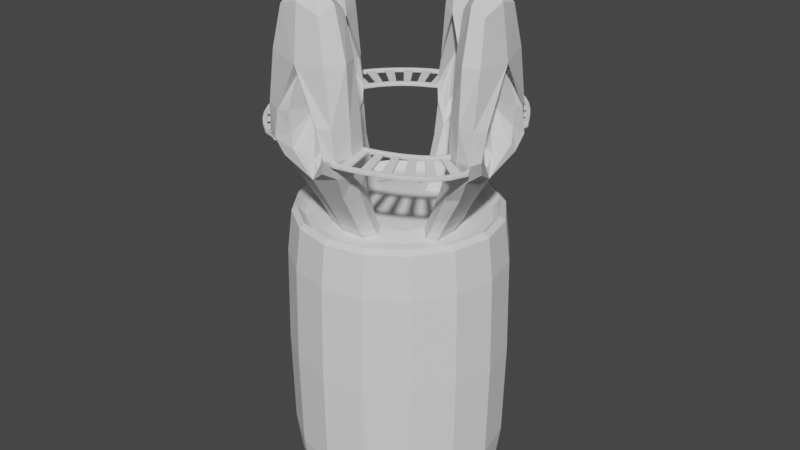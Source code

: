 # Source: portal_01.blend  (saved by Blender 2.80.74; exported with 4.5.12 LTS)
import bpy
from mathutils import Matrix  # noqa: F401  (used for matrix-valued properties, if any)

bpy.ops.wm.read_factory_settings(use_empty=True)
scene = bpy.context.scene
scene.name = 'Scene'

# ---- collections
col_collection = bpy.data.collections.new('Collection'); scene.collection.children.link(col_collection)

# ---- world
world_world = bpy.data.worlds.new('World'); scene.world = world_world
world_world.use_nodes = True; world_world.node_tree.nodes.clear()
_N = world_world.node_tree.nodes; _L = world_world.node_tree.links
n0 = _N.new('ShaderNodeOutputWorld'); n0.name = 'World Output'; n0.location = (300, 300)
n1 = _N.new('ShaderNodeBackground'); n1.name = 'Background'; n1.location = (10, 300)
n1.inputs[0].default_value = (0.05088, 0.05088, 0.05088, 1.0)
_L.new(n1.outputs[0], n0.inputs[0])
n0.is_active_output = True
world_world.color = (0.05088, 0.05088, 0.05088)
world_world.use_sun_shadow = False
world_world.sun_shadow_jitter_overblur = 0.0

# ---- meshes
me_cube_001 = bpy.data.meshes.new('Cube.001')
me_cube_001.from_pydata([(1.868, -6.966, 0.03547), (1.865, -6.966, -0.09576), (4.306, -6.058, -0.05881), (4.3, -6.059, -0.19), (1.368, -4.723, 0.04045), (1.364, -4.723, -0.09079), (3.22, -4.033, -0.03125), (3.215, -4.034, -0.1624), (3.834, -6.286, -0.03831), (3.356, -6.495, -0.01823), (2.869, -6.677, 0.001114), (2.371, -6.83, 0.01882), (2.367, -6.83, -0.1124), (2.864, -6.677, -0.1301), (3.351, -6.496, -0.1494), (3.829, -6.287, -0.1695), (1.751, -4.617, 0.02757), (2.13, -4.5, 0.01412), (2.503, -4.361, -0.0006727), (2.864, -4.202, -0.01583), (2.859, -4.203, -0.147), (2.498, -4.362, -0.1319), (2.126, -4.501, -0.1171), (1.747, -4.617, -0.1036), (1.62, -7.131, 0.09146), (1.614, -7.131, -0.1383), (4.605, -6.019, -0.02175), (4.596, -6.021, -0.2514), (1.577, -6.905, 0.09178), (1.571, -6.906, -0.138), (4.49, -5.82, -0.01871), (1.188, -4.873, 0.09465), (1.182, -4.874, -0.1351), (3.446, -4.031, -0.2209), (1.145, -4.648, 0.09497), (1.139, -4.648, -0.1348), (3.34, -3.83, 0.01175), (2.87, -4.328, 0.03424), (2.358, -4.538, 0.05518), (1.832, -4.714, 0.07476), (1.825, -4.715, -0.1549), (2.35, -4.539, -0.1745), (2.861, -4.33, -0.1954), (1.769, -4.493, 0.07568), (2.278, -4.322, 0.05671), (2.774, -4.119, 0.03643), (2.765, -4.121, -0.1932), (2.27, -4.324, -0.173), (1.761, -4.494, -0.154), (3.825, -6.418, 0.01239), (3.154, -6.694, 0.03993), (2.467, -6.923, 0.0655), (2.46, -6.924, -0.1642), (3.146, -6.695, -0.1897), (3.816, -6.42, -0.2173), (2.404, -6.702, 0.06643), (3.075, -6.478, 0.04146), (3.729, -6.209, 0.01457), (3.721, -6.211, -0.2151), (3.066, -6.48, -0.1882), (2.397, -6.703, -0.1633), (4.784, -5.775, -0.08005), (4.779, -5.776, -0.2112), (6.688, -3.654, -0.1518), (6.685, -3.653, -0.2831), (3.569, -3.824, -0.0467), (3.564, -3.825, -0.1779), (4.893, -2.631, -0.09471), (4.89, -2.63, -0.226), (6.449, -4.187, -0.1459), (6.071, -4.783, -0.1332), (5.66, -5.152, -0.1177), (5.231, -5.486, -0.09974), (5.226, -5.487, -0.2309), (5.655, -5.152, -0.2489), (6.067, -4.783, -0.2645), (6.445, -4.187, -0.2771), (3.892, -3.619, -0.06091), (4.186, -3.389, -0.0732), (4.456, -3.148, -0.08344), (4.701, -2.897, -0.09165), (4.697, -2.896, -0.2229), (4.452, -3.149, -0.2147), (4.181, -3.39, -0.2044), (3.887, -3.62, -0.1921), (6.847, -3.393, -0.1069), (6.842, -3.391, -0.3366), (4.481, -5.822, -0.2483), (6.627, -3.328, -0.1011), (6.621, -3.326, -0.3309), (3.455, -4.029, 0.008702), (5.088, -2.55, -0.04943), (5.083, -2.546, -0.2792), (3.331, -3.832, -0.2179), (4.889, -2.434, -0.04369), (4.884, -2.431, -0.2734), (4.759, -3.003, -0.04402), (4.413, -3.361, -0.0326), (3.998, -3.682, -0.01517), (3.99, -3.684, -0.2448), (4.405, -3.362, -0.2623), (4.752, -3.002, -0.2737), (3.863, -3.497, -0.01121), (4.259, -3.191, -0.0279), (4.584, -2.853, -0.03864), (4.578, -2.852, -0.2684), (4.251, -3.191, -0.2576), (3.854, -3.498, -0.2409), (6.476, -4.306, -0.09778), (5.952, -5.068, -0.0796), (5.355, -5.537, -0.05474), (5.346, -5.538, -0.2844), (5.944, -5.069, -0.3093), (6.47, -4.307, -0.3275), (5.219, -5.351, -0.05078), (5.798, -4.897, -0.0749), (6.272, -4.202, -0.0924), (6.265, -4.203, -0.3221), (5.79, -4.898, -0.3046), (5.211, -5.353, -0.2804), (5.852, 2.814, 0.2651), (5.854, 2.818, 0.1339), (4.489, 4.918, 0.2381), (4.495, 4.917, 0.107), (3.839, 1.707, 0.1888), (3.842, 1.711, 0.05759), (2.711, 3.463, 0.1683), (2.717, 3.462, 0.0372), (4.802, 4.501, 0.2532), (5.094, 4.082, 0.2642), (5.363, 3.658, 0.2703), (5.612, 3.236, 0.2692), (5.615, 3.239, 0.138), (5.367, 3.66, 0.139), (5.099, 4.082, 0.133), (4.807, 4.501, 0.122), (3.624, 2.085, 0.1923), (3.406, 2.456, 0.1934), (3.182, 2.809, 0.1883), (2.949, 3.143, 0.1797), (2.954, 3.143, 0.0485), (3.187, 2.81, 0.05713), (3.411, 2.458, 0.06223), (3.627, 2.088, 0.06109), (6.069, 2.647, 0.3105), (6.073, 2.656, 0.08086), (5.867, 2.538, 0.3029), (5.871, 2.547, 0.07325), (4.216, 5.055, 0.2738), (4.227, 5.053, 0.04422), (4.05, 1.552, 0.2344), (4.054, 1.561, 0.004776), (2.674, 3.688, -0.01596), (3.848, 1.443, 0.2268), (3.852, 1.452, -0.002832), (3.07, 3.171, 0.2341), (3.389, 2.694, 0.2439), (3.695, 2.189, 0.2459), (3.701, 2.194, 0.01616), (3.397, 2.696, 0.0142), (3.079, 3.171, 0.004409), (3.497, 2.073, 0.2382), (3.196, 2.57, 0.2362), (2.884, 3.036, 0.2267), (2.893, 3.036, -0.00298), (3.203, 2.572, 0.006557), (3.503, 2.078, 0.008465), (4.932, 4.516, 0.3079), (5.324, 3.931, 0.3203), (5.68, 3.345, 0.3228), (5.686, 3.35, 0.09311), (5.332, 3.934, 0.09064), (4.941, 4.516, 0.07829), (5.481, 3.23, 0.3151), (5.131, 3.808, 0.3127), (4.745, 4.382, 0.3005), (4.755, 4.382, 0.0709), (5.138, 3.81, 0.083), (5.487, 3.235, 0.08541), (4.11, 5.339, 0.2165), (4.116, 5.338, 0.08539), (1.756, 6.889, 0.09968), (1.76, 6.889, -0.03154), (2.445, 3.756, 0.1531), (2.451, 3.755, 0.02198), (1.035, 4.707, 0.08276), (1.039, 4.707, -0.04846), (2.3, 6.681, 0.1195), (2.813, 6.405, 0.1436), (3.286, 6.083, 0.1686), (3.728, 5.728, 0.1941), (3.734, 5.727, 0.06293), (3.292, 6.082, 0.03749), (2.819, 6.404, 0.01241), (2.305, 6.68, -0.01171), (2.188, 4.023, 0.1381), (1.914, 4.239, 0.1224), (1.634, 4.433, 0.1076), (1.343, 4.592, 0.09369), (1.348, 4.591, -0.0375), (1.64, 4.432, -0.02359), (1.92, 4.238, -0.008761), (2.194, 4.022, 0.007005), (4.389, 5.206, 0.2805), (4.399, 5.204, 0.0509), (1.491, 7.091, 0.1405), (1.497, 7.09, -0.08921), (1.432, 6.869, 0.1392), (1.438, 6.868, -0.09052), (2.663, 3.69, 0.2136), (0.8981, 4.87, 0.1274), (0.9041, 4.87, -0.1023), (2.491, 3.538, 0.2069), (2.501, 3.536, -0.02264), (0.8388, 4.648, 0.1261), (0.8448, 4.648, -0.1036), (1.426, 4.675, 0.146), (1.841, 4.446, 0.1658), (2.227, 4.136, 0.1881), (2.238, 4.134, -0.04145), (1.852, 4.444, -0.06378), (1.435, 4.674, -0.08361), (2.075, 3.964, 0.1826), (1.713, 4.256, 0.1617), (1.328, 4.468, 0.1433), (1.337, 4.466, -0.08631), (1.724, 4.254, -0.06791), (2.086, 3.961, -0.04692), (2.412, 6.751, 0.173), (3.124, 6.353, 0.2072), (3.746, 5.86, 0.2428), (3.757, 5.857, 0.01328), (3.135, 6.351, -0.02239), (2.421, 6.75, -0.05661), (3.594, 5.688, 0.2374), (2.996, 6.162, 0.203), (2.313, 6.544, 0.1703), (2.322, 6.542, -0.05931), (3.006, 6.16, -0.02653), (3.605, 5.685, 0.007805), (-2.145, 6.842, 0.06712), (-2.145, 6.843, -0.06416), (-4.535, 5.557, 0.06694), (-4.535, 5.557, -0.06434), (-1.459, 4.649, 0.06416), (-1.459, 4.649, -0.06712), (-3.081, 3.777, 0.06434), (-3.081, 3.777, -0.06694), (-4.102, 5.888, 0.06697), (-3.642, 6.183, 0.06701), (-3.16, 6.439, 0.06705), (-2.663, 6.669, 0.06709), (-2.664, 6.669, -0.0642), (-3.16, 6.439, -0.06423), (-3.642, 6.183, -0.06427), (-4.102, 5.888, -0.06431), (-1.811, 4.535, 0.0642), (-2.147, 4.376, 0.06423), (-2.474, 4.203, 0.06427), (-2.787, 4.003, 0.06431), (-2.787, 4.003, -0.06697), (-2.474, 4.203, -0.06701), (-2.147, 4.376, -0.06705), (-1.811, 4.535, -0.06709), (-1.901, 7.039, 0.1166), (-1.901, 7.039, -0.1133), (-4.83, 5.458, 0.1163), (-4.831, 5.458, -0.1135), (-1.841, 6.817, 0.1163), (-1.841, 6.817, -0.1136), (-4.678, 5.286, 0.1161), (-4.678, 5.286, -0.1138), (-1.146, 4.991, 0.1136), (-1.146, 4.992, -0.1163), (-3.307, 3.737, 0.1138), (-1.086, 4.769, 0.1133), (-1.087, 4.77, -0.1166), (-3.155, 3.565, 0.1135), (-2.813, 4.122, 0.1137), (-2.37, 4.4, 0.1137), (-1.897, 4.621, 0.1136), (-1.897, 4.621, -0.1162), (-2.37, 4.4, -0.1162), (-2.813, 4.123, -0.1161), (-1.809, 4.408, 0.1133), (-2.261, 4.198, 0.1134), (-2.683, 3.933, 0.1134), (-2.683, 3.933, -0.1164), (-2.261, 4.198, -0.1164), (-1.809, 4.408, -0.1165), (-4.109, 6.02, 0.1164), (-3.461, 6.423, 0.1164), (-2.769, 6.747, 0.1165), (-2.769, 6.747, -0.1133), (-3.461, 6.423, -0.1134), (-4.109, 6.02, -0.1134), (-2.682, 6.534, 0.1162), (-3.352, 6.22, 0.1162), (-3.98, 5.83, 0.1161), (-3.98, 5.83, -0.1137), (-3.352, 6.221, -0.1137), (-2.682, 6.534, -0.1136), (-4.972, 5.185, 0.0669), (-4.972, 5.185, -0.06438), (-6.542, 2.967, 0.06671), (-6.542, 2.967, -0.06457), (-3.381, 3.527, 0.06438), (-3.381, 3.527, -0.0669), (-4.449, 2.017, 0.06457), (-4.449, 2.017, -0.06671), (-6.292, 3.454, 0.06675), (-6.011, 3.922, 0.06679), (-5.698, 4.37, 0.06682), (-5.344, 4.785, 0.06686), (-5.344, 4.785, -0.06442), (-5.698, 4.37, -0.06446), (-6.011, 3.922, -0.06449), (-6.292, 3.454, -0.06453), (-3.632, 3.251, 0.06442), (-3.875, 2.971, 0.06446), (-4.087, 2.665, 0.06449), (-4.278, 2.347, 0.06453), (-4.278, 2.347, -0.06675), (-4.087, 2.665, -0.06679), (-3.875, 2.971, -0.06682), (-3.632, 3.252, -0.06686), (-6.761, 2.747, 0.1161), (-6.761, 2.747, -0.1138), (-6.548, 2.66, 0.1159), (-6.548, 2.66, -0.114), (-3.307, 3.737, -0.1161), (-4.632, 1.882, 0.114), (-4.632, 1.882, -0.1159), (-3.155, 3.565, -0.1163), (-4.419, 1.795, 0.1138), (-4.419, 1.795, -0.1161), (-4.357, 2.445, 0.1139), (-4.074, 2.884, 0.1139), (-3.75, 3.293, 0.1138), (-3.75, 3.293, -0.116), (-4.074, 2.884, -0.116), (-4.358, 2.445, -0.1159), (-3.577, 3.141, 0.1136), (-3.886, 2.751, 0.1136), (-4.157, 2.332, 0.1137), (-4.157, 2.333, -0.1161), (-3.886, 2.751, -0.1162), (-3.577, 3.141, -0.1163), (-6.361, 3.571, 0.1161), (-5.949, 4.213, 0.1162), (-5.476, 4.81, 0.1163), (-5.476, 4.811, -0.1136), (-5.949, 4.213, -0.1136), (-6.361, 3.571, -0.1137), (-5.303, 4.659, 0.116), (-5.761, 4.08, 0.116), (-6.16, 3.459, 0.1159), (-6.161, 3.459, -0.1139), (-5.761, 4.08, -0.1139), (-5.303, 4.659, -0.1138), (-7.137, -0.8201, 0.06646), (-7.138, -0.8201, -0.06482), (-6.318, -3.413, 0.06628), (-6.318, -3.413, -0.065), (-4.854, -0.5605, 0.06482), (-4.854, -0.5605, -0.06646), (-4.296, -2.32, 0.065), (-4.296, -2.32, -0.06628), (-6.556, -2.92, 0.06632), (-6.758, -2.413, 0.06635), (-6.928, -1.892, 0.06639), (-7.044, -1.359, 0.06643), (-7.044, -1.359, -0.06486), (-6.928, -1.893, -0.06489), (-6.758, -2.413, -0.06493), (-6.556, -2.92, -0.06496), (-4.787, -0.9257, 0.06486), (-4.71, -1.289, 0.06489), (-4.594, -1.641, 0.06493), (-4.457, -1.985, 0.06496), (-4.457, -1.985, -0.06632), (-4.594, -1.641, -0.06635), (-4.71, -1.289, -0.06639), (-4.787, -0.9257, -0.06643), (-7.153, -0.7355, 0.1158), (-7.153, -0.7355, -0.114), (-6.276, -3.721, 0.1156), (-6.276, -3.721, -0.1142), (-6.924, -0.7185, 0.1157), (-6.924, -0.7185, -0.1142), (-6.078, -3.604, -0.1144), (-4.861, -0.5662, 0.1142), (-4.861, -0.5662, -0.1157), (-4.299, -2.548, 0.1144), (-4.3, -2.548, -0.1155), (-4.632, -0.5493, 0.114), (-4.632, -0.5493, -0.1158), (-4.102, -2.431, -0.1156), (-4.583, -1.989, 0.1143), (-4.761, -1.499, 0.1143), (-4.891, -0.9941, 0.1142), (-4.891, -0.9941, -0.1156), (-4.761, -1.499, -0.1156), (-4.583, -1.989, -0.1155), (-4.666, -0.9486, 0.1141), (-4.541, -1.43, 0.1141), (-4.372, -1.897, 0.1142), (-4.372, -1.897, -0.1157), (-4.542, -1.43, -0.1157), (-4.666, -0.9487, -0.1158), (-6.691, -2.904, 0.1157), (-6.953, -2.187, 0.1157), (-7.144, -1.448, 0.1158), (-7.144, -1.449, -0.1141), (-6.954, -2.187, -0.1141), (-6.691, -2.904, -0.1142), (-6.918, -1.403, 0.1156), (-6.734, -2.118, 0.1156), (-6.48, -2.813, 0.1155), (-6.48, -2.813, -0.1143), (-6.734, -2.119, -0.1143), (-6.919, -1.403, -0.1142), (-6.02, -3.903, 0.06624), (-6.02, -3.903, -0.06504), (-4.144, -5.863, 0.06606), (-4.144, -5.863, -0.06522), (-4.093, -2.652, 0.06504), (-4.093, -2.652, -0.06624), (-2.816, -3.987, 0.06522), (-2.816, -3.987, -0.06606), (-4.578, -5.532, 0.06609), (-4.986, -5.169, 0.06613), (-5.36, -4.771, 0.06617), (-5.716, -4.357, 0.06621), (-5.716, -4.357, -0.06508), (-5.36, -4.771, -0.06511), (-4.986, -5.169, -0.06515), (-4.578, -5.532, -0.06519), (-3.888, -2.962, 0.06508), (-3.644, -3.243, 0.06511), (-3.39, -3.515, 0.06515), (-3.112, -3.762, 0.06519), (-3.112, -3.762, -0.06609), (-3.39, -3.515, -0.06613), (-3.644, -3.243, -0.06617), (-3.888, -2.962, -0.06621), (-3.968, -6.12, 0.1153), (-3.968, -6.12, -0.1145), (-6.078, -3.604, 0.1155), (-3.843, -5.927, 0.1153), (-3.843, -5.927, -0.1146), (-2.717, -4.193, 0.1146), (-2.717, -4.193, -0.1153), (-4.102, -2.43, 0.1142), (-2.592, -4.0, 0.1145), (-2.592, -4.0, -0.1153), (-3.221, -3.819, 0.1145), (-3.606, -3.464, 0.1145), (-3.948, -3.068, 0.1144), (-3.948, -3.068, -0.1154), (-3.606, -3.465, -0.1154), (-3.221, -3.819, -0.1153), (-3.767, -2.927, 0.1143), (-3.44, -3.305, 0.1144), (-3.072, -3.643, 0.1144), (-3.072, -3.643, -0.1154), (-3.44, -3.305, -0.1155), (-3.767, -2.927, -0.1155), (-4.703, -5.575, 0.1154), (-5.263, -5.057, 0.1155), (-5.762, -4.479, 0.1155), (-5.762, -4.479, -0.1143), (-5.263, -5.057, -0.1144), (-4.703, -5.575, -0.1144), (-5.581, -4.338, 0.1154), (-5.097, -4.898, 0.1154), (-4.555, -5.399, 0.1153), (-4.555, -5.399, -0.1145), (-5.097, -4.898, -0.1145), (-5.581, -4.338, -0.1144), (-2.757, -6.453, -0.1145), (-2.758, -6.453, 0.1153), (-2.978, -6.388, 0.1153), (-2.978, -6.388, -0.1146), (1.212, -7.097, 0.09822), (1.211, -7.092, -0.1315), (1.436, -7.043, -0.1312), (1.437, -7.048, 0.09854), (6.438, -2.704, -0.3027), (6.442, -2.705, -0.1254), (6.272, -2.689, -0.121), (6.267, -2.688, -0.2983), (5.224, -2.378, -0.2584), (5.228, -2.38, -0.08112), (5.067, -2.324, -0.07669), (5.063, -2.323, -0.254), (6.004, 2.159, 0.2968), (6.014, 2.162, 0.06714), (5.805, 2.258, 0.05953), (5.796, 2.256, 0.2891), (1.226, 6.931, -0.09462), (1.221, 6.928, 0.1351), (1.295, 6.71, 0.1338), (1.3, 6.714, -0.09593), (-1.646, 6.96, 0.1166), (-1.646, 6.96, -0.1133), (-1.724, 6.744, -0.1136), (-1.724, 6.744, 0.1163)], [], [(8, 15, 3, 2), (2, 3, 7, 6), (16, 23, 5, 4), (4, 5, 1, 0), (11, 16, 4, 0), (23, 12, 1, 5), (7, 3, 15, 20), (21, 14, 13, 22), (2, 6, 19, 8), (9, 18, 17, 10), (6, 7, 20, 19), (12, 23, 16, 11), (18, 21, 22, 17), (13, 10, 17, 22), (0, 1, 12, 11), (14, 21, 18, 9), (10, 13, 14, 9), (15, 8, 19, 20), (49, 54, 27, 26), (26, 27, 87, 30), (55, 60, 29, 28), (29, 25, 485, 486), (51, 55, 28, 24), (60, 52, 25, 29), (37, 42, 33, 90), (90, 33, 93, 36), (43, 48, 35, 34), (34, 35, 32, 31), (39, 43, 34, 31), (48, 40, 32, 35), (93, 33, 42, 46), (46, 42, 41, 47), (47, 41, 40, 48), (90, 36, 45, 37), (37, 45, 44, 38), (38, 44, 43, 39), (36, 93, 46, 45), (45, 46, 47, 44), (44, 47, 48, 43), (31, 32, 40, 39), (39, 40, 41, 38), (38, 41, 42, 37), (87, 27, 54, 58), (58, 54, 53, 59), (59, 53, 52, 60), (26, 30, 57, 49), (49, 57, 56, 50), (50, 56, 55, 51), (30, 87, 58, 57), (57, 58, 59, 56), (56, 59, 60, 55), (24, 25, 52, 51), (51, 52, 53, 50), (50, 53, 54, 49), (69, 76, 64, 63), (63, 64, 68, 67), (77, 84, 66, 65), (65, 66, 62, 61), (72, 77, 65, 61), (84, 73, 62, 66), (68, 64, 76, 81), (82, 75, 74, 83), (63, 67, 80, 69), (70, 79, 78, 71), (67, 68, 81, 80), (73, 84, 77, 72), (79, 82, 83, 78), (74, 71, 78, 83), (61, 62, 73, 72), (75, 82, 79, 70), (71, 74, 75, 70), (76, 69, 80, 81), (108, 113, 86, 85), (89, 88, 490, 491), (114, 119, 87, 30), (110, 114, 30, 26), (119, 111, 27, 87), (96, 101, 92, 91), (92, 95, 495, 492), (102, 107, 93, 36), (98, 102, 36, 90), (107, 99, 33, 93), (95, 92, 101, 105), (105, 101, 100, 106), (106, 100, 99, 107), (91, 94, 104, 96), (96, 104, 103, 97), (97, 103, 102, 98), (94, 95, 105, 104), (104, 105, 106, 103), (103, 106, 107, 102), (90, 33, 99, 98), (98, 99, 100, 97), (97, 100, 101, 96), (89, 86, 113, 117), (117, 113, 112, 118), (118, 112, 111, 119), (85, 88, 116, 108), (108, 116, 115, 109), (109, 115, 114, 110), (88, 89, 117, 116), (116, 117, 118, 115), (115, 118, 119, 114), (26, 27, 111, 110), (110, 111, 112, 109), (109, 112, 113, 108), (128, 135, 123, 122), (122, 123, 127, 126), (136, 143, 125, 124), (124, 125, 121, 120), (131, 136, 124, 120), (143, 132, 121, 125), (127, 123, 135, 140), (141, 134, 133, 142), (122, 126, 139, 128), (129, 138, 137, 130), (126, 127, 140, 139), (132, 143, 136, 131), (138, 141, 142, 137), (133, 130, 137, 142), (120, 121, 132, 131), (134, 141, 138, 129), (130, 133, 134, 129), (135, 128, 139, 140), (167, 172, 204, 203), (203, 204, 149, 148), (173, 178, 147, 146), (147, 145, 497, 498), (169, 173, 146, 144), (178, 170, 145, 147), (155, 160, 152, 209), (209, 152, 213, 212), (161, 166, 154, 153), (153, 154, 151, 150), (157, 161, 153, 150), (166, 158, 151, 154), (213, 152, 160, 164), (164, 160, 159, 165), (165, 159, 158, 166), (209, 212, 163, 155), (155, 163, 162, 156), (156, 162, 161, 157), (212, 213, 164, 163), (163, 164, 165, 162), (162, 165, 166, 161), (150, 151, 158, 157), (157, 158, 159, 156), (156, 159, 160, 155), (149, 204, 172, 176), (176, 172, 171, 177), (177, 171, 170, 178), (203, 148, 175, 167), (167, 175, 174, 168), (168, 174, 173, 169), (148, 149, 176, 175), (175, 176, 177, 174), (174, 177, 178, 173), (144, 145, 170, 169), (169, 170, 171, 168), (168, 171, 172, 167), (187, 194, 182, 181), (181, 182, 186, 185), (195, 202, 184, 183), (183, 184, 180, 179), (190, 195, 183, 179), (202, 191, 180, 184), (186, 182, 194, 199), (200, 193, 192, 201), (181, 185, 198, 187), (188, 197, 196, 189), (185, 186, 199, 198), (191, 202, 195, 190), (197, 200, 201, 196), (192, 189, 196, 201), (179, 180, 191, 190), (193, 200, 197, 188), (189, 192, 193, 188), (194, 187, 198, 199), (228, 233, 206, 205), (206, 208, 503, 500), (234, 239, 149, 148), (230, 234, 148, 203), (239, 231, 204, 149), (216, 221, 211, 210), (210, 211, 215, 214), (222, 227, 213, 212), (218, 222, 212, 209), (227, 219, 152, 213), (215, 211, 221, 225), (225, 221, 220, 226), (226, 220, 219, 227), (210, 214, 224, 216), (216, 224, 223, 217), (217, 223, 222, 218), (214, 215, 225, 224), (224, 225, 226, 223), (223, 226, 227, 222), (209, 152, 219, 218), (218, 219, 220, 217), (217, 220, 221, 216), (208, 206, 233, 237), (237, 233, 232, 238), (238, 232, 231, 239), (205, 207, 236, 228), (228, 236, 235, 229), (229, 235, 234, 230), (207, 208, 237, 236), (236, 237, 238, 235), (235, 238, 239, 234), (203, 204, 231, 230), (230, 231, 232, 229), (229, 232, 233, 228), (248, 255, 243, 242), (242, 243, 247, 246), (256, 263, 245, 244), (244, 245, 241, 240), (251, 256, 244, 240), (263, 252, 241, 245), (247, 243, 255, 260), (261, 254, 253, 262), (242, 246, 259, 248), (249, 258, 257, 250), (246, 247, 260, 259), (252, 263, 256, 251), (258, 261, 262, 257), (253, 250, 257, 262), (240, 241, 252, 251), (254, 261, 258, 249), (250, 253, 254, 249), (255, 248, 259, 260), (290, 295, 267, 266), (266, 267, 271, 270), (296, 301, 269, 268), (269, 265, 505, 506), (292, 296, 268, 264), (301, 293, 265, 269), (278, 283, 330, 274), (274, 330, 333, 277), (284, 289, 276, 275), (275, 276, 273, 272), (280, 284, 275, 272), (289, 281, 273, 276), (333, 330, 283, 287), (287, 283, 282, 288), (288, 282, 281, 289), (274, 277, 286, 278), (278, 286, 285, 279), (279, 285, 284, 280), (277, 333, 287, 286), (286, 287, 288, 285), (285, 288, 289, 284), (272, 273, 281, 280), (280, 281, 282, 279), (279, 282, 283, 278), (271, 267, 295, 299), (299, 295, 294, 300), (300, 294, 293, 301), (266, 270, 298, 290), (290, 298, 297, 291), (291, 297, 296, 292), (270, 271, 299, 298), (298, 299, 300, 297), (297, 300, 301, 296), (264, 265, 293, 292), (292, 293, 294, 291), (291, 294, 295, 290), (310, 317, 305, 304), (304, 305, 309, 308), (318, 325, 307, 306), (306, 307, 303, 302), (313, 318, 306, 302), (325, 314, 303, 307), (309, 305, 317, 322), (323, 316, 315, 324), (304, 308, 321, 310), (311, 320, 319, 312), (308, 309, 322, 321), (314, 325, 318, 313), (320, 323, 324, 319), (315, 312, 319, 324), (302, 303, 314, 313), (316, 323, 320, 311), (312, 315, 316, 311), (317, 310, 321, 322), (348, 353, 327, 326), (326, 327, 329, 328), (354, 359, 271, 270), (350, 354, 270, 266), (359, 351, 267, 271), (336, 341, 332, 331), (331, 332, 335, 334), (342, 347, 333, 277), (338, 342, 277, 274), (347, 339, 330, 333), (335, 332, 341, 345), (345, 341, 340, 346), (346, 340, 339, 347), (331, 334, 344, 336), (336, 344, 343, 337), (337, 343, 342, 338), (334, 335, 345, 344), (344, 345, 346, 343), (343, 346, 347, 342), (274, 330, 339, 338), (338, 339, 340, 337), (337, 340, 341, 336), (329, 327, 353, 357), (357, 353, 352, 358), (358, 352, 351, 359), (326, 328, 356, 348), (348, 356, 355, 349), (349, 355, 354, 350), (328, 329, 357, 356), (356, 357, 358, 355), (355, 358, 359, 354), (266, 267, 351, 350), (350, 351, 352, 349), (349, 352, 353, 348), (368, 375, 363, 362), (362, 363, 367, 366), (376, 383, 365, 364), (364, 365, 361, 360), (371, 376, 364, 360), (383, 372, 361, 365), (367, 363, 375, 380), (381, 374, 373, 382), (362, 366, 379, 368), (369, 378, 377, 370), (366, 367, 380, 379), (372, 383, 376, 371), (378, 381, 382, 377), (373, 370, 377, 382), (360, 361, 372, 371), (374, 381, 378, 369), (370, 373, 374, 369), (375, 368, 379, 380), (410, 415, 387, 386), (386, 387, 390, 448), (416, 421, 389, 388), (388, 389, 385, 384), (412, 416, 388, 384), (421, 413, 385, 389), (398, 403, 394, 393), (393, 394, 397, 453), (404, 409, 396, 395), (395, 396, 392, 391), (400, 404, 395, 391), (409, 401, 392, 396), (397, 394, 403, 407), (407, 403, 402, 408), (408, 402, 401, 409), (393, 453, 406, 398), (398, 406, 405, 399), (399, 405, 404, 400), (453, 397, 407, 406), (406, 407, 408, 405), (405, 408, 409, 404), (391, 392, 401, 400), (400, 401, 402, 399), (399, 402, 403, 398), (390, 387, 415, 419), (419, 415, 414, 420), (420, 414, 413, 421), (386, 448, 418, 410), (410, 418, 417, 411), (411, 417, 416, 412), (448, 390, 419, 418), (418, 419, 420, 417), (417, 420, 421, 416), (384, 385, 413, 412), (412, 413, 414, 411), (411, 414, 415, 410), (430, 437, 425, 424), (424, 425, 429, 428), (438, 445, 427, 426), (426, 427, 423, 422), (433, 438, 426, 422), (445, 434, 423, 427), (429, 425, 437, 442), (443, 436, 435, 444), (424, 428, 441, 430), (431, 440, 439, 432), (428, 429, 442, 441), (434, 445, 438, 433), (440, 443, 444, 439), (435, 432, 439, 444), (422, 423, 434, 433), (436, 443, 440, 431), (432, 435, 436, 431), (437, 430, 441, 442), (468, 473, 447, 446), (447, 450, 483, 480), (474, 479, 390, 448), (470, 474, 448, 386), (479, 471, 387, 390), (456, 461, 452, 451), (451, 452, 455, 454), (462, 467, 397, 453), (458, 462, 453, 393), (467, 459, 394, 397), (455, 452, 461, 465), (465, 461, 460, 466), (466, 460, 459, 467), (451, 454, 464, 456), (456, 464, 463, 457), (457, 463, 462, 458), (454, 455, 465, 464), (464, 465, 466, 463), (463, 466, 467, 462), (393, 394, 459, 458), (458, 459, 460, 457), (457, 460, 461, 456), (450, 447, 473, 477), (477, 473, 472, 478), (478, 472, 471, 479), (446, 449, 476, 468), (468, 476, 475, 469), (469, 475, 474, 470), (449, 450, 477, 476), (476, 477, 478, 475), (475, 478, 479, 474), (386, 387, 471, 470), (470, 471, 472, 469), (469, 472, 473, 468), (481, 480, 483, 482), (446, 447, 480, 481), (450, 449, 482, 483), (449, 446, 481, 482), (487, 486, 485, 484), (28, 29, 486, 487), (25, 24, 484, 485), (24, 28, 487, 484), (489, 488, 491, 490), (493, 492, 495, 494), (91, 92, 492, 493), (88, 85, 489, 490), (95, 94, 494, 495), (94, 91, 493, 494), (86, 89, 491, 488), (85, 86, 488, 489), (499, 498, 497, 496), (146, 147, 498, 499), (145, 144, 496, 497), (144, 146, 499, 496), (501, 500, 503, 502), (205, 206, 500, 501), (208, 207, 502, 503), (207, 205, 501, 502), (507, 506, 505, 504), (268, 269, 506, 507), (265, 264, 504, 505), (264, 268, 507, 504)])
_uv = me_cube_001.uv_layers.new(name='UVMap')
_uv.uv.foreach_set('vector', [0.7301, 0.2589, 0.7203, 0.2588, 0.7203, 0.2207, 0.7301, 0.2208, 0.5356, 0.8236, 0.5455, 0.8237, 0.5455, 0.9925, 0.5356, 0.9924, 0.08805, 0.8741, 0.07819, 0.8742, 0.07819, 0.8466, 0.08805, 0.8465, 0.293, 0.981, 0.2832, 0.9812, 0.2832, 0.8363, 0.293, 0.8361, 0.6567, 0.8134, 0.6583, 0.6417, 0.6881, 0.6419, 0.6959, 0.8134, 0.6508, 0.6417, 0.6523, 0.8134, 0.6132, 0.8134, 0.621, 0.6419, 0.5581, 0.6419, 0.5653, 0.8134, 0.526, 0.8134, 0.5285, 0.6417, 0.3816, 0.6477, 0.3858, 0.8194, 0.3467, 0.8194, 0.3518, 0.6477, 0.7003, 0.8134, 0.7075, 0.6418, 0.7371, 0.6417, 0.7396, 0.8134, 0.7872, 0.6314, 0.7913, 0.4597, 0.8212, 0.4597, 0.8263, 0.6314, 0.8039, 0.186, 0.8138, 0.186, 0.8138, 0.2149, 0.8039, 0.2149, 0.07277, 0.4872, 0.07277, 0.6451, 0.06291, 0.645, 0.06291, 0.487, 0.8592, 0.4125, 0.8494, 0.4125, 0.8494, 0.3841, 0.8592, 0.384, 0.34, 0.9897, 0.3302, 0.9899, 0.3302, 0.836, 0.34, 0.8358, 0.7654, 0.1734, 0.7752, 0.1735, 0.7752, 0.2091, 0.7654, 0.209, 0.05419, 0.824, 0.05419, 0.9882, 0.04433, 0.9881, 0.04433, 0.8239, 0.7543, 0.2103, 0.7444, 0.2103, 0.7444, 0.1734, 0.7543, 0.1734, 0.06524, 0.8239, 0.0751, 0.8238, 0.0751, 0.9851, 0.06524, 0.9852, 0.9511, 0.6231, 0.9684, 0.6231, 0.9686, 0.6873, 0.9513, 0.6872, 0.7398, 0.201, 0.7398, 0.2181, 0.7227, 0.2182, 0.7227, 0.2011, 0.8751, 0.6263, 0.8923, 0.6262, 0.8925, 0.6845, 0.8752, 0.6847, 0.1507, 0.338, 0.1337, 0.3352, 0.147, 0.308, 0.1446, 0.325, 0.3968, 0.46, 0.414, 0.4587, 0.4214, 0.5219, 0.4044, 0.5248, 0.1433, 0.4011, 0.1261, 0.3998, 0.1337, 0.3352, 0.1507, 0.338, 0.9059, 0.1286, 0.9232, 0.1286, 0.9233, 0.1767, 0.906, 0.1767, 0.7046, 0.2182, 0.7046, 0.2011, 0.7217, 0.201, 0.7217, 0.2181, 0.9427, 0.1286, 0.96, 0.1285, 0.9602, 0.1725, 0.943, 0.1727, 0.03993, 0.8834, 0.03993, 0.9005, 0.02564, 0.9003, 0.02564, 0.8831, 0.4243, 0.8554, 0.4415, 0.8541, 0.447, 0.9018, 0.4299, 0.9047, 0.467, 0.7743, 0.4498, 0.773, 0.4555, 0.7239, 0.4725, 0.7268, 0.4725, 0.9015, 0.4555, 0.9044, 0.4498, 0.8556, 0.467, 0.8544, 0.467, 0.8544, 0.4498, 0.8556, 0.4484, 0.8144, 0.4657, 0.8144, 0.4657, 0.8144, 0.4484, 0.8144, 0.4498, 0.773, 0.467, 0.7743, 0.43, 0.7239, 0.447, 0.7268, 0.4415, 0.7739, 0.4243, 0.7727, 0.4243, 0.7727, 0.4415, 0.7739, 0.4402, 0.8139, 0.4229, 0.814, 0.4229, 0.814, 0.4402, 0.8139, 0.4415, 0.8541, 0.4243, 0.8554, 0.943, 0.005041, 0.9602, 0.005031, 0.9601, 0.05178, 0.9428, 0.0518, 0.9428, 0.0518, 0.9601, 0.05178, 0.96, 0.09046, 0.9428, 0.09052, 0.9428, 0.09052, 0.96, 0.09046, 0.96, 0.1285, 0.9427, 0.1286, 0.906, 0.005147, 0.9233, 0.005416, 0.9231, 0.05026, 0.9058, 0.05012, 0.9058, 0.05012, 0.9231, 0.05026, 0.9231, 0.08906, 0.9058, 0.08898, 0.9058, 0.08898, 0.9231, 0.08906, 0.9232, 0.1286, 0.9059, 0.1286, 0.1507, 0.57, 0.1337, 0.5729, 0.126, 0.5078, 0.1432, 0.5066, 0.1432, 0.5066, 0.126, 0.5078, 0.1242, 0.4538, 0.1415, 0.4538, 0.1415, 0.4538, 0.1242, 0.4538, 0.1261, 0.3998, 0.1433, 0.4011, 0.4044, 0.2867, 0.4214, 0.2896, 0.4139, 0.353, 0.3967, 0.3518, 0.3967, 0.3518, 0.4139, 0.353, 0.4122, 0.4059, 0.3949, 0.4059, 0.3949, 0.4059, 0.4122, 0.4059, 0.414, 0.4587, 0.3968, 0.46, 0.8758, 0.4622, 0.893, 0.4622, 0.8927, 0.5251, 0.8754, 0.5251, 0.8754, 0.5251, 0.8927, 0.5251, 0.8925, 0.5762, 0.8752, 0.5762, 0.8752, 0.5762, 0.8925, 0.5762, 0.8923, 0.6262, 0.8751, 0.6263, 0.9513, 0.4613, 0.9686, 0.4616, 0.9683, 0.5206, 0.951, 0.5204, 0.951, 0.5204, 0.9683, 0.5206, 0.9683, 0.5712, 0.951, 0.5711, 0.951, 0.5711, 0.9683, 0.5712, 0.9684, 0.6231, 0.9511, 0.6231, 0.6778, 0.2597, 0.668, 0.2598, 0.668, 0.2208, 0.6778, 0.2208, 0.0002971, 0.8368, 0.01016, 0.8367, 0.01016, 0.9804, 0.0002959, 0.9805, 0.8144, 0.186, 0.8243, 0.186, 0.8243, 0.2146, 0.8144, 0.2146, 0.6971, 0.9908, 0.6872, 0.9909, 0.6872, 0.8237, 0.6971, 0.8236, 0.5697, 0.8133, 0.5781, 0.6419, 0.6069, 0.6417, 0.6097, 0.8133, 0.7754, 0.6419, 0.7838, 0.8133, 0.7437, 0.8133, 0.7466, 0.6417, 0.7621, 0.4401, 0.7438, 0.2868, 0.7868, 0.2775, 0.7868, 0.4398, 0.03448, 0.3056, 0.04279, 0.4771, 0.001246, 0.4771, 0.007254, 0.3055, 0.7454, 0.1581, 0.7637, 0.004876, 0.7883, 0.005121, 0.7883, 0.1674, 0.2049, 0.529, 0.2132, 0.3576, 0.2404, 0.3575, 0.2464, 0.529, 0.2039, 0.8973, 0.2138, 0.8974, 0.2138, 0.9209, 0.2039, 0.9208, 0.9317, 0.7278, 0.9317, 0.8993, 0.9218, 0.8993, 0.9218, 0.7278, 0.09851, 0.8917, 0.08864, 0.8917, 0.08864, 0.8647, 0.09851, 0.8647, 0.9997, 0.1761, 0.9898, 0.1762, 0.9898, 0.005162, 0.9997, 0.005131, 0.6575, 0.2208, 0.6674, 0.2208, 0.6674, 0.2604, 0.6575, 0.2604, 0.7815, 0.8236, 0.7815, 0.9944, 0.7716, 0.9944, 0.7716, 0.8236, 0.5733, 0.2621, 0.5634, 0.2621, 0.5634, 0.2208, 0.5733, 0.2209, 0.3662, 0.99, 0.3563, 0.9899, 0.3563, 0.8293, 0.3662, 0.8294, 0.8476, 0.2575, 0.8304, 0.2575, 0.8312, 0.1929, 0.8485, 0.1931, 0.5626, 0.236, 0.5453, 0.236, 0.5481, 0.1835, 0.5614, 0.1835, 0.8933, 0.2572, 0.876, 0.2571, 0.8767, 0.1925, 0.894, 0.1926, 0.1076, 0.2326, 0.1234, 0.2255, 0.1536, 0.2829, 0.1387, 0.2915, 0.04551, 0.07457, 0.02975, 0.06755, 0.06077, 0.008501, 0.07569, 0.01716, 0.9868, 0.7684, 0.9695, 0.7683, 0.9702, 0.7276, 0.9874, 0.728, 0.4049, 0.7309, 0.4213, 0.7257, 0.4184, 0.741, 0.4072, 0.7472, 0.9043, 0.05148, 0.887, 0.05136, 0.8875, 0.005137, 0.9048, 0.00529, 0.1272, 0.7197, 0.1444, 0.7179, 0.152, 0.7636, 0.1351, 0.7672, 0.4137, 0.6151, 0.3965, 0.6134, 0.4045, 0.5658, 0.4213, 0.5694, 0.4213, 0.7257, 0.4049, 0.7309, 0.3961, 0.6898, 0.4133, 0.6876, 0.4133, 0.6876, 0.3961, 0.6898, 0.3935, 0.6525, 0.4108, 0.6525, 0.4108, 0.6525, 0.3935, 0.6525, 0.3965, 0.6134, 0.4137, 0.6151, 0.1356, 0.6025, 0.152, 0.6078, 0.144, 0.6456, 0.1269, 0.6435, 0.1269, 0.6435, 0.144, 0.6456, 0.1415, 0.6806, 0.1243, 0.6806, 0.1243, 0.6806, 0.1415, 0.6806, 0.1444, 0.7179, 0.1272, 0.7197, 0.9048, 0.1606, 0.8875, 0.1609, 0.8869, 0.1236, 0.9042, 0.1235, 0.9042, 0.1235, 0.8869, 0.1236, 0.8868, 0.08887, 0.9041, 0.08891, 0.9041, 0.08891, 0.8868, 0.08887, 0.887, 0.05136, 0.9043, 0.05148, 0.9874, 0.8924, 0.9702, 0.8925, 0.9697, 0.8446, 0.9869, 0.8445, 0.9869, 0.8445, 0.9697, 0.8446, 0.9694, 0.8053, 0.9867, 0.8053, 0.9867, 0.8053, 0.9694, 0.8053, 0.9695, 0.7683, 0.9868, 0.7684, 0.02885, 0.2583, 0.01204, 0.2622, 0.002204, 0.189, 0.01945, 0.1882, 0.01945, 0.1882, 0.002204, 0.189, 0.008233, 0.1201, 0.02463, 0.1255, 0.02463, 0.1255, 0.008233, 0.1201, 0.02975, 0.06755, 0.04551, 0.07457, 0.08984, 0.03819, 0.1066, 0.04212, 0.09734, 0.112, 0.08009, 0.1112, 0.08009, 0.1112, 0.09734, 0.112, 0.1025, 0.1746, 0.08609, 0.18, 0.08609, 0.18, 0.1025, 0.1746, 0.1234, 0.2255, 0.1076, 0.2326, 0.894, 0.4324, 0.8767, 0.4326, 0.8758, 0.3718, 0.8931, 0.3718, 0.8931, 0.3718, 0.8758, 0.3718, 0.8756, 0.3121, 0.8929, 0.3122, 0.8929, 0.3122, 0.8756, 0.3121, 0.876, 0.2571, 0.8933, 0.2572, 0.8485, 0.4467, 0.8312, 0.4469, 0.8305, 0.3806, 0.8478, 0.3805, 0.8478, 0.3805, 0.8305, 0.3806, 0.8301, 0.3238, 0.8473, 0.3238, 0.8473, 0.3238, 0.8301, 0.3238, 0.8304, 0.2575, 0.8476, 0.2575, 0.6883, 0.2597, 0.6784, 0.2596, 0.6784, 0.2208, 0.6883, 0.2208, 0.4811, 0.713, 0.4712, 0.713, 0.4712, 0.5414, 0.4811, 0.5414, 0.6021, 0.2142, 0.5922, 0.2141, 0.5922, 0.1829, 0.6021, 0.1829, 0.7406, 0.9927, 0.7307, 0.9926, 0.7307, 0.8236, 0.7406, 0.8236, 0.2526, 0.8266, 0.254, 0.655, 0.2867, 0.655, 0.2891, 0.8266, 0.1139, 0.6689, 0.1154, 0.8405, 0.07898, 0.8405, 0.08137, 0.6689, 0.8212, 0.2779, 0.8283, 0.4494, 0.7893, 0.4494, 0.7914, 0.2778, 0.3337, 0.6545, 0.3372, 0.826, 0.2996, 0.826, 0.3023, 0.6544, 0.7862, 0.8133, 0.7933, 0.6418, 0.8232, 0.6417, 0.8253, 0.8133, 0.7908, 0.1767, 0.7943, 0.005161, 0.8258, 0.005147, 0.8284, 0.1767, 0.7758, 0.1732, 0.7857, 0.1732, 0.7857, 0.2026, 0.7758, 0.2026, 0.6994, 0.994, 0.6994, 0.8236, 0.7092, 0.8236, 0.7092, 0.994, 0.6125, 0.2134, 0.6027, 0.2133, 0.6027, 0.1829, 0.6125, 0.1828, 0.7302, 0.9939, 0.7203, 0.9939, 0.7203, 0.8236, 0.7302, 0.8236, 0.7719, 0.2565, 0.7621, 0.2564, 0.7621, 0.2207, 0.7719, 0.2207, 0.5121, 0.8947, 0.5121, 0.7233, 0.5219, 0.7233, 0.5219, 0.8947, 0.751, 0.258, 0.7412, 0.2579, 0.7412, 0.2208, 0.751, 0.2207, 0.04136, 0.8409, 0.0315, 0.8409, 0.0315, 0.6694, 0.04136, 0.6694, 0.8946, 0.6235, 0.9118, 0.6232, 0.9132, 0.6887, 0.8959, 0.6891, 0.667, 0.1825, 0.667, 0.1997, 0.6498, 0.1996, 0.6498, 0.1824, 0.9328, 0.3551, 0.9501, 0.355, 0.9515, 0.4116, 0.9343, 0.412, 0.4754, 0.03802, 0.4581, 0.03772, 0.4802, 0.007717, 0.4903, 0.02165, 0.4232, 0.1762, 0.4404, 0.1764, 0.4407, 0.2356, 0.4235, 0.2359, 0.475, 0.09685, 0.4578, 0.09709, 0.4581, 0.03772, 0.4754, 0.03802, 0.3936, 0.8984, 0.4109, 0.8981, 0.412, 0.9472, 0.3947, 0.9477, 0.6316, 0.2181, 0.6316, 0.201, 0.6488, 0.201, 0.6488, 0.2182, 0.1242, 0.9086, 0.1414, 0.9085, 0.1427, 0.96, 0.1254, 0.9604, 0.7727, 0.2556, 0.7727, 0.2384, 0.7897, 0.2383, 0.7897, 0.2555, 0.8765, 0.8644, 0.8938, 0.8636, 0.8974, 0.9174, 0.8802, 0.9187, 0.9173, 0.7831, 0.9, 0.7823, 0.9036, 0.7284, 0.9208, 0.7297, 0.9208, 0.9152, 0.9038, 0.9177, 0.8993, 0.8688, 0.9166, 0.868, 0.9166, 0.868, 0.8993, 0.8688, 0.8987, 0.8262, 0.916, 0.8263, 0.916, 0.8263, 0.8987, 0.8262, 0.9, 0.7823, 0.9173, 0.7831, 0.8803, 0.7284, 0.8974, 0.7309, 0.8931, 0.7783, 0.8758, 0.7775, 0.8758, 0.7775, 0.8931, 0.7783, 0.8925, 0.8202, 0.8752, 0.8203, 0.8752, 0.8203, 0.8925, 0.8202, 0.8938, 0.8636, 0.8765, 0.8644, 0.1254, 0.7781, 0.1427, 0.7785, 0.1416, 0.8257, 0.1244, 0.8254, 0.1244, 0.8254, 0.1416, 0.8257, 0.1413, 0.8666, 0.124, 0.8664, 0.124, 0.8664, 0.1413, 0.8666, 0.1414, 0.9085, 0.1242, 0.9086, 0.3948, 0.7583, 0.412, 0.7588, 0.4107, 0.8121, 0.3935, 0.812, 0.3935, 0.812, 0.4107, 0.8121, 0.4105, 0.8556, 0.3933, 0.8557, 0.3933, 0.8557, 0.4105, 0.8556, 0.4109, 0.8981, 0.3936, 0.8984, 0.4903, 0.2614, 0.4734, 0.265, 0.4634, 0.2003, 0.4806, 0.1984, 0.4806, 0.1984, 0.4634, 0.2003, 0.4594, 0.148, 0.4766, 0.1471, 0.4766, 0.1471, 0.4594, 0.148, 0.4578, 0.09709, 0.475, 0.09685, 0.4389, 0.007727, 0.4558, 0.01126, 0.446, 0.07446, 0.4289, 0.07254, 0.4289, 0.07254, 0.446, 0.07446, 0.442, 0.126, 0.4248, 0.125, 0.4248, 0.125, 0.442, 0.126, 0.4404, 0.1764, 0.4232, 0.1762, 0.9342, 0.1919, 0.9515, 0.1923, 0.9502, 0.2557, 0.9329, 0.2554, 0.9329, 0.2554, 0.9502, 0.2557, 0.9498, 0.3062, 0.9325, 0.3061, 0.9325, 0.3061, 0.9498, 0.3062, 0.9501, 0.355, 0.9328, 0.3551, 0.8959, 0.4614, 0.9132, 0.4619, 0.9117, 0.5205, 0.8945, 0.5203, 0.8945, 0.5203, 0.9117, 0.5205, 0.9114, 0.571, 0.8941, 0.571, 0.8941, 0.571, 0.9114, 0.571, 0.9118, 0.6232, 0.8946, 0.6235, 0.7406, 0.2585, 0.7307, 0.2584, 0.7307, 0.2207, 0.7406, 0.2209, 0.01075, 0.8368, 0.02061, 0.8366, 0.02061, 0.9781, 0.01075, 0.9783, 0.8631, 0.834, 0.8729, 0.834, 0.8729, 0.8617, 0.8631, 0.8617, 0.9892, 0.1904, 0.999, 0.1904, 0.999, 0.3616, 0.9892, 0.3616, 0.6568, 0.4494, 0.6672, 0.278, 0.695, 0.2778, 0.6979, 0.4494, 0.6891, 0.005419, 0.6995, 0.1768, 0.6584, 0.1768, 0.6613, 0.005149, 0.3826, 0.2839, 0.3907, 0.4555, 0.3469, 0.4555, 0.3578, 0.2841, 0.2855, 0.2914, 0.2958, 0.4627, 0.2528, 0.4627, 0.2599, 0.2912, 0.2998, 0.4622, 0.3079, 0.2907, 0.3326, 0.2908, 0.3436, 0.4622, 0.07918, 0.4767, 0.0895, 0.3053, 0.1151, 0.3052, 0.1221, 0.4767, 0.2243, 0.9197, 0.2144, 0.9198, 0.2144, 0.8973, 0.2243, 0.8973, 0.5461, 0.9924, 0.5461, 0.8237, 0.5559, 0.8236, 0.5559, 0.9923, 0.9037, 0.7217, 0.8939, 0.7218, 0.8939, 0.6967, 0.9037, 0.6967, 0.6431, 0.9899, 0.6332, 0.9898, 0.6332, 0.8236, 0.6431, 0.8237, 0.6052, 0.2208, 0.6151, 0.2209, 0.6151, 0.2615, 0.6052, 0.2615, 0.3871, 0.8293, 0.3871, 0.9886, 0.3772, 0.9887, 0.3772, 0.8294, 0.5739, 0.2208, 0.5837, 0.2209, 0.5837, 0.2618, 0.5739, 0.2617, 0.2617, 0.9902, 0.2518, 0.9901, 0.2518, 0.8364, 0.2617, 0.8365, 0.9123, 0.2559, 0.895, 0.2557, 0.8954, 0.1927, 0.9126, 0.1931, 0.2652, 0.2662, 0.2819, 0.2619, 0.2972, 0.2651, 0.2857, 0.278, 0.9313, 0.2589, 0.9141, 0.2589, 0.9141, 0.1926, 0.9314, 0.1926, 0.309, 0.2116, 0.3259, 0.2081, 0.3442, 0.2718, 0.3279, 0.2774, 0.2789, 0.07741, 0.262, 0.07389, 0.2808, 0.008096, 0.2972, 0.01372, 0.8211, 0.8595, 0.8038, 0.8593, 0.8041, 0.823, 0.8213, 0.8234, 0.1024, 0.8932, 0.1024, 0.9104, 0.08876, 0.9102, 0.08876, 0.893, 0.5864, 0.8674, 0.5692, 0.8673, 0.5692, 0.8229, 0.5865, 0.8229, 0.004064, 0.782, 0.02118, 0.7797, 0.03032, 0.8233, 0.01363, 0.8276, 0.06524, 0.703, 0.04812, 0.7008, 0.0577, 0.6552, 0.07439, 0.6596, 0.07439, 0.8086, 0.05805, 0.8142, 0.04804, 0.773, 0.06512, 0.7705, 0.06512, 0.7705, 0.04804, 0.773, 0.04492, 0.7376, 0.06219, 0.7377, 0.06219, 0.7377, 0.04492, 0.7376, 0.04812, 0.7008, 0.06524, 0.703, 0.01399, 0.669, 0.03032, 0.6745, 0.0211, 0.7124, 0.004016, 0.7099, 0.004016, 0.7099, 0.0211, 0.7124, 0.01815, 0.7451, 0.0008832, 0.7451, 0.0008832, 0.7451, 0.01815, 0.7451, 0.02118, 0.7797, 0.004064, 0.782, 0.5865, 0.9689, 0.5692, 0.9693, 0.569, 0.9337, 0.5862, 0.9335, 0.5862, 0.9335, 0.569, 0.9337, 0.569, 0.902, 0.5863, 0.9019, 0.5863, 0.9019, 0.569, 0.902, 0.5692, 0.8673, 0.5864, 0.8674, 0.8213, 0.9749, 0.804, 0.9748, 0.8041, 0.9284, 0.8213, 0.9284, 0.8213, 0.9284, 0.8041, 0.9284, 0.8039, 0.8922, 0.8212, 0.8923, 0.8212, 0.8923, 0.8039, 0.8922, 0.8038, 0.8593, 0.8211, 0.8595, 0.2819, 0.2619, 0.2652, 0.2662, 0.2532, 0.1936, 0.2704, 0.1924, 0.2704, 0.1924, 0.2532, 0.1936, 0.2528, 0.1325, 0.27, 0.1338, 0.27, 0.1338, 0.2528, 0.1325, 0.262, 0.07389, 0.2789, 0.07741, 0.3121, 0.01968, 0.3288, 0.024, 0.3174, 0.09325, 0.3002, 0.092, 0.3002, 0.092, 0.3174, 0.09325, 0.317, 0.1517, 0.2998, 0.153, 0.2998, 0.153, 0.317, 0.1517, 0.3259, 0.2081, 0.309, 0.2116, 0.9314, 0.4357, 0.9141, 0.4361, 0.9137, 0.3721, 0.931, 0.372, 0.931, 0.372, 0.9137, 0.3721, 0.9138, 0.3157, 0.9311, 0.3157, 0.9311, 0.3157, 0.9138, 0.3157, 0.9141, 0.2589, 0.9313, 0.2589, 0.9126, 0.4386, 0.8954, 0.4385, 0.8954, 0.3704, 0.9126, 0.3704, 0.9126, 0.3704, 0.8954, 0.3704, 0.8952, 0.3124, 0.9124, 0.3125, 0.9124, 0.3125, 0.8952, 0.3124, 0.895, 0.2557, 0.9123, 0.2559, 0.5942, 0.2616, 0.5843, 0.2616, 0.5843, 0.2208, 0.5942, 0.2208, 0.771, 0.9944, 0.7612, 0.9944, 0.7612, 0.8236, 0.771, 0.8236, 0.1665, 0.8801, 0.1764, 0.8801, 0.1764, 0.9059, 0.1665, 0.9059, 0.3766, 0.9892, 0.3668, 0.9892, 0.3668, 0.8293, 0.3766, 0.8293, 0.3468, 0.6374, 0.3566, 0.466, 0.3845, 0.4658, 0.3879, 0.6374, 0.5574, 0.46, 0.5672, 0.6314, 0.5261, 0.6314, 0.5295, 0.4598, 0.7374, 0.005148, 0.7429, 0.1768, 0.7019, 0.1768, 0.7095, 0.005225, 0.2382, 0.5394, 0.2459, 0.7109, 0.2049, 0.7109, 0.2104, 0.5393, 0.7438, 0.6314, 0.7493, 0.4598, 0.7772, 0.4598, 0.7848, 0.6314, 0.157, 0.711, 0.1647, 0.5395, 0.1925, 0.5394, 0.198, 0.711, 0.8494, 0.4142, 0.8592, 0.4142, 0.8592, 0.4419, 0.8494, 0.4419, 0.3197, 0.9937, 0.3197, 0.8359, 0.3296, 0.8359, 0.3296, 0.9937, 0.8462, 0.8523, 0.856, 0.8523, 0.856, 0.8794, 0.8462, 0.8794, 0.6559, 0.8236, 0.6657, 0.8236, 0.6657, 0.9912, 0.6559, 0.9912, 0.7092, 0.2595, 0.6993, 0.2595, 0.6993, 0.2208, 0.7092, 0.2208, 0.6228, 0.9898, 0.6228, 0.8236, 0.6327, 0.8236, 0.6327, 0.9898, 0.6261, 0.2208, 0.636, 0.2208, 0.636, 0.2611, 0.6261, 0.2611, 0.1534, 0.949, 0.1435, 0.949, 0.1435, 0.7777, 0.1534, 0.7777, 0.9316, 0.5303, 0.9143, 0.5303, 0.9143, 0.4619, 0.9316, 0.462, 0.6682, 0.2181, 0.6682, 0.201, 0.6854, 0.201, 0.6854, 0.2181, 0.9499, 0.7754, 0.9326, 0.7754, 0.9327, 0.7133, 0.95, 0.7133, 0.374, 0.02569, 0.357, 0.02236, 0.3708, 0.007891, 0.3828, 0.02028, 0.3861, 0.1886, 0.4034, 0.1874, 0.4123, 0.2531, 0.3953, 0.2564, 0.3651, 0.09138, 0.3478, 0.0902, 0.357, 0.02236, 0.374, 0.02569, 0.9869, 0.507, 0.9696, 0.5069, 0.9696, 0.4601, 0.9869, 0.4601, 0.7036, 0.1825, 0.7036, 0.1996, 0.6863, 0.1996, 0.6863, 0.1824, 0.8452, 0.8595, 0.828, 0.8595, 0.828, 0.8005, 0.8453, 0.8005, 0.1046, 0.8462, 0.1046, 0.8634, 0.08882, 0.8634, 0.08882, 0.8462, 0.8534, 0.3152, 0.8705, 0.3128, 0.8743, 0.373, 0.8577, 0.3775, 0.8673, 0.7057, 0.8502, 0.7033, 0.8545, 0.6409, 0.8712, 0.6454, 0.8712, 0.8242, 0.8542, 0.8276, 0.8479, 0.7812, 0.8651, 0.78, 0.8651, 0.78, 0.8479, 0.7812, 0.8466, 0.7422, 0.8639, 0.7427, 0.8639, 0.7427, 0.8466, 0.7422, 0.8502, 0.7033, 0.8673, 0.7057, 0.8574, 0.1909, 0.8743, 0.1942, 0.8683, 0.2385, 0.8511, 0.2373, 0.8511, 0.2373, 0.8683, 0.2385, 0.8671, 0.2757, 0.8498, 0.2763, 0.8498, 0.2763, 0.8671, 0.2757, 0.8705, 0.3128, 0.8534, 0.3152, 0.8453, 0.9772, 0.828, 0.9773, 0.828, 0.9326, 0.8452, 0.9326, 0.8452, 0.9326, 0.828, 0.9326, 0.828, 0.8956, 0.8452, 0.8956, 0.8452, 0.8956, 0.828, 0.8956, 0.828, 0.8595, 0.8452, 0.8595, 0.9869, 0.6454, 0.9696, 0.6454, 0.9696, 0.584, 0.9869, 0.584, 0.9869, 0.584, 0.9696, 0.584, 0.9696, 0.5458, 0.9869, 0.5458, 0.9869, 0.5458, 0.9696, 0.5458, 0.9696, 0.5069, 0.9869, 0.507, 0.3828, 0.2664, 0.3661, 0.2709, 0.3522, 0.204, 0.3693, 0.2016, 0.3693, 0.2016, 0.3522, 0.204, 0.3467, 0.1473, 0.3639, 0.1466, 0.3639, 0.1466, 0.3467, 0.1473, 0.3478, 0.0902, 0.3651, 0.09138, 0.4044, 0.00789, 0.4211, 0.01241, 0.4076, 0.0772, 0.3905, 0.07479, 0.3905, 0.07479, 0.4076, 0.0772, 0.4022, 0.1321, 0.385, 0.1315, 0.385, 0.1315, 0.4022, 0.1321, 0.4034, 0.1874, 0.3861, 0.1886, 0.95, 0.95, 0.9327, 0.9501, 0.9326, 0.8839, 0.9499, 0.8839, 0.9499, 0.8839, 0.9326, 0.8839, 0.9326, 0.8291, 0.9499, 0.8291, 0.9499, 0.8291, 0.9326, 0.8291, 0.9326, 0.7754, 0.9499, 0.7754, 0.9316, 0.7077, 0.9143, 0.7077, 0.9143, 0.6428, 0.9316, 0.6428, 0.9316, 0.6428, 0.9143, 0.6428, 0.9143, 0.587, 0.9316, 0.587, 0.9316, 0.587, 0.9143, 0.587, 0.9143, 0.5303, 0.9316, 0.5303, 0.7615, 0.2576, 0.7516, 0.2576, 0.7516, 0.2207, 0.7615, 0.2207, 0.3557, 0.9902, 0.3459, 0.9901, 0.3459, 0.8294, 0.3557, 0.8294, 0.1054, 0.8465, 0.1153, 0.8465, 0.1153, 0.874, 0.1054, 0.874, 0.9883, 0.7113, 0.9981, 0.7113, 0.9981, 0.8823, 0.9883, 0.8823, 0.6568, 0.6314, 0.6598, 0.4598, 0.6878, 0.46, 0.6978, 0.6314, 0.03924, 0.4874, 0.04227, 0.6591, 0.001231, 0.6591, 0.01128, 0.4876, 0.5606, 0.005274, 0.5688, 0.1768, 0.5277, 0.1768, 0.5327, 0.005149, 0.6507, 0.005149, 0.656, 0.1768, 0.6149, 0.1768, 0.6227, 0.005246, 0.5697, 0.4495, 0.5779, 0.2779, 0.6059, 0.2778, 0.6108, 0.4495, 0.07912, 0.6586, 0.0844, 0.487, 0.1124, 0.4871, 0.1202, 0.6586, 0.4915, 0.9074, 0.4817, 0.9074, 0.4817, 0.882, 0.4915, 0.882, 0.1865, 0.8928, 0.1865, 0.7213, 0.1964, 0.7213, 0.1964, 0.8928, 0.07818, 0.8758, 0.08805, 0.8758, 0.08805, 0.9025, 0.07819, 0.9024, 0.6123, 0.8236, 0.6222, 0.8236, 0.6222, 0.9904, 0.6123, 0.9904, 0.6366, 0.2208, 0.6465, 0.2208, 0.6465, 0.261, 0.6366, 0.261, 0.5565, 0.9917, 0.5565, 0.8236, 0.5664, 0.8236, 0.5664, 0.9917, 0.6987, 0.2596, 0.6889, 0.2596, 0.6889, 0.2208, 0.6987, 0.2208, 0.3191, 0.9947, 0.3092, 0.9947, 0.3092, 0.836, 0.3191, 0.8359, 0.9499, 0.5227, 0.9326, 0.5227, 0.9327, 0.4617, 0.9499, 0.4617, 0.5443, 0.2469, 0.5443, 0.2641, 0.5284, 0.2642, 0.5284, 0.247, 0.2495, 0.7888, 0.2322, 0.7888, 0.2322, 0.7231, 0.2495, 0.7231, 0.426, 0.4618, 0.4432, 0.46, 0.4541, 0.5253, 0.4373, 0.5291, 0.513, 0.3493, 0.4958, 0.3475, 0.5071, 0.2801, 0.5239, 0.284, 0.9786, 0.04665, 0.9613, 0.04666, 0.9613, 0.004886, 0.9786, 0.004879, 0.8464, 0.8509, 0.8464, 0.8338, 0.8623, 0.8337, 0.8623, 0.8509, 0.8028, 0.8676, 0.7855, 0.8675, 0.7855, 0.8231, 0.8028, 0.8231, 0.2064, 0.8453, 0.2236, 0.8436, 0.2309, 0.8877, 0.2141, 0.8915, 0.8781, 0.05305, 0.8609, 0.05133, 0.8686, 0.00511, 0.8855, 0.008955, 0.8855, 0.1714, 0.8687, 0.1754, 0.8608, 0.1293, 0.878, 0.1274, 0.878, 0.1274, 0.8608, 0.1293, 0.859, 0.0903, 0.8763, 0.09023, 0.8763, 0.09023, 0.859, 0.0903, 0.8609, 0.05133, 0.8781, 0.05305, 0.2141, 0.7212, 0.2309, 0.7252, 0.2234, 0.7692, 0.2063, 0.7674, 0.2063, 0.7674, 0.2234, 0.7692, 0.2217, 0.8064, 0.2044, 0.8063, 0.2044, 0.8063, 0.2217, 0.8064, 0.2236, 0.8436, 0.2064, 0.8453, 0.8028, 0.9796, 0.7855, 0.9796, 0.7855, 0.9392, 0.8028, 0.9392, 0.8028, 0.9392, 0.7855, 0.9392, 0.7855, 0.9039, 0.8028, 0.9039, 0.8028, 0.9039, 0.7855, 0.9039, 0.7855, 0.8675, 0.8028, 0.8676, 0.9786, 0.1675, 0.9613, 0.1675, 0.9613, 0.1211, 0.9786, 0.1211, 0.9786, 0.1211, 0.9613, 0.1211, 0.9613, 0.08334, 0.9785, 0.08333, 0.9785, 0.08333, 0.9613, 0.08334, 0.9613, 0.04666, 0.9786, 0.04665, 0.5239, 0.5248, 0.5071, 0.5288, 0.4957, 0.4613, 0.5128, 0.4594, 0.5128, 0.4594, 0.4957, 0.4613, 0.4929, 0.4044, 0.5102, 0.4043, 0.5102, 0.4043, 0.4929, 0.4044, 0.4958, 0.3475, 0.513, 0.3493, 0.4373, 0.2805, 0.4541, 0.2844, 0.443, 0.3498, 0.4259, 0.348, 0.4259, 0.348, 0.443, 0.3498, 0.4404, 0.4049, 0.4231, 0.4049, 0.4231, 0.4049, 0.4404, 0.4049, 0.4432, 0.46, 0.426, 0.4618, 0.2495, 0.955, 0.2322, 0.955, 0.2322, 0.895, 0.2495, 0.895, 0.2495, 0.895, 0.2322, 0.895, 0.2322, 0.8426, 0.2495, 0.8426, 0.2495, 0.8426, 0.2322, 0.8426, 0.2322, 0.7888, 0.2495, 0.7888, 0.9499, 0.699, 0.9327, 0.699, 0.9326, 0.6314, 0.9499, 0.6314, 0.9499, 0.6314, 0.9326, 0.6314, 0.9326, 0.5763, 0.9499, 0.5763, 0.9499, 0.5763, 0.9326, 0.5763, 0.9326, 0.5227, 0.9499, 0.5227, 0.7197, 0.2594, 0.7098, 0.2594, 0.7098, 0.2208, 0.7197, 0.2208, 0.535, 0.9925, 0.5251, 0.9925, 0.5251, 0.8236, 0.535, 0.8236, 0.8631, 0.8919, 0.8729, 0.8919, 0.8729, 0.9163, 0.8631, 0.9163, 0.2727, 0.8362, 0.2826, 0.8362, 0.2826, 0.9838, 0.2727, 0.9838, 0.2527, 0.6447, 0.2557, 0.473, 0.2836, 0.4733, 0.2938, 0.6447, 0.3378, 0.4725, 0.3408, 0.6441, 0.2997, 0.6441, 0.3099, 0.4727, 0.6047, 0.005238, 0.6124, 0.1768, 0.5713, 0.1768, 0.5767, 0.005149, 0.1934, 0.3575, 0.1982, 0.5291, 0.157, 0.5291, 0.1655, 0.3576, 0.5697, 0.6314, 0.5775, 0.4598, 0.6054, 0.4598, 0.6108, 0.6314, 0.5261, 0.4495, 0.5308, 0.2778, 0.5587, 0.278, 0.5672, 0.4495, 0.8631, 0.8633, 0.8729, 0.8633, 0.8729, 0.8904, 0.8631, 0.8903, 0.2622, 0.9879, 0.2622, 0.8363, 0.2721, 0.8363, 0.2721, 0.9879, 0.1659, 0.9061, 0.1561, 0.906, 0.1561, 0.8801, 0.1659, 0.8801, 0.3087, 0.9952, 0.2988, 0.9952, 0.2988, 0.836, 0.3087, 0.836, 0.5817, 0.183, 0.5916, 0.1829, 0.5916, 0.2163, 0.5817, 0.2164, 0.06465, 0.8238, 0.06465, 0.9859, 0.05478, 0.9859, 0.05478, 0.8238, 0.7648, 0.2098, 0.7549, 0.2099, 0.7549, 0.1734, 0.7648, 0.1734, 0.6866, 0.9908, 0.6768, 0.9908, 0.6768, 0.8236, 0.6866, 0.8236, 0.9526, 0.3304, 0.9699, 0.3303, 0.97, 0.3954, 0.9527, 0.3955, 0.7728, 0.2373, 0.7728, 0.2201, 0.7898, 0.2201, 0.7898, 0.2373, 0.951, 0.8799, 0.9683, 0.8799, 0.9683, 0.92, 0.9511, 0.92, 0.5068, 0.8818, 0.5068, 0.8989, 0.4923, 0.8989, 0.4923, 0.8818, 0.4942, 0.1881, 0.5114, 0.1867, 0.5255, 0.2359, 0.5086, 0.2395, 0.4769, 0.3324, 0.4597, 0.331, 0.4741, 0.2796, 0.491, 0.2832, 0.7431, 0.8907, 0.7603, 0.8907, 0.7604, 0.9352, 0.7431, 0.9352, 0.7228, 0.1996, 0.7228, 0.1824, 0.7399, 0.1825, 0.7399, 0.1996, 0.5875, 0.9352, 0.6048, 0.9352, 0.6049, 0.9569, 0.5876, 0.9569, 0.5809, 0.2185, 0.5637, 0.2185, 0.5636, 0.2041, 0.5809, 0.2041, 0.4831, 0.8465, 0.5003, 0.8452, 0.5109, 0.8732, 0.494, 0.8766, 0.1747, 0.7523, 0.1575, 0.751, 0.1684, 0.7208, 0.1853, 0.7242, 0.1853, 0.8702, 0.1687, 0.8747, 0.1595, 0.8287, 0.1767, 0.8264, 0.1767, 0.8264, 0.1595, 0.8287, 0.1566, 0.7899, 0.1739, 0.7894, 0.1739, 0.7894, 0.1566, 0.7899, 0.1575, 0.751, 0.1747, 0.7523, 0.4942, 0.7228, 0.5109, 0.7272, 0.5022, 0.771, 0.4851, 0.7687, 0.4851, 0.7687, 0.5022, 0.771, 0.4995, 0.808, 0.4822, 0.8075, 0.4822, 0.8075, 0.4995, 0.808, 0.5003, 0.8452, 0.4831, 0.8465, 0.5876, 0.8225, 0.6049, 0.8225, 0.6048, 0.8662, 0.5876, 0.8662, 0.5876, 0.8662, 0.6048, 0.8662, 0.6048, 0.9014, 0.5875, 0.9014, 0.5875, 0.9014, 0.6048, 0.9014, 0.6048, 0.9352, 0.5875, 0.9352, 0.5809, 0.2041, 0.5636, 0.2041, 0.5637, 0.183, 0.5809, 0.183, 0.7431, 0.8219, 0.7604, 0.8219, 0.7603, 0.8554, 0.7431, 0.8555, 0.7431, 0.8555, 0.7603, 0.8554, 0.7603, 0.8907, 0.7431, 0.8907, 0.491, 0.5079, 0.4743, 0.5121, 0.4616, 0.4449, 0.4787, 0.4427, 0.4787, 0.4427, 0.4616, 0.4449, 0.4578, 0.3879, 0.4751, 0.3876, 0.4751, 0.3876, 0.4578, 0.3879, 0.4597, 0.331, 0.4769, 0.3324, 0.5088, 0.006974, 0.5255, 0.01123, 0.5132, 0.07638, 0.4961, 0.07425, 0.4961, 0.07425, 0.5132, 0.07638, 0.5096, 0.1315, 0.4923, 0.1312, 0.4923, 0.1312, 0.5096, 0.1315, 0.5114, 0.1867, 0.4942, 0.1881, 0.9511, 0.7124, 0.9683, 0.7124, 0.9683, 0.7773, 0.951, 0.7773, 0.951, 0.7773, 0.9683, 0.7773, 0.9683, 0.8296, 0.951, 0.8296, 0.951, 0.8296, 0.9683, 0.8296, 0.9683, 0.8799, 0.951, 0.8799, 0.9527, 0.1915, 0.97, 0.1914, 0.9699, 0.2295, 0.9526, 0.2296, 0.9526, 0.2296, 0.9699, 0.2295, 0.9699, 0.2786, 0.9526, 0.2787, 0.9526, 0.2787, 0.9699, 0.2786, 0.9699, 0.3303, 0.9526, 0.3304, 0.6157, 0.2208, 0.6255, 0.2208, 0.6255, 0.2612, 0.6157, 0.2612, 0.6536, 0.9888, 0.6437, 0.9887, 0.6437, 0.8235, 0.6536, 0.8235, 0.8598, 0.4142, 0.8697, 0.4142, 0.8697, 0.4418, 0.8598, 0.4418, 0.9893, 0.1764, 0.9794, 0.1764, 0.9794, 0.005137, 0.9893, 0.005139, 0.6133, 0.4495, 0.6236, 0.2781, 0.6516, 0.2778, 0.6543, 0.4495, 0.644, 0.46, 0.6543, 0.6314, 0.6133, 0.6314, 0.616, 0.4598, 0.5176, 0.5414, 0.5236, 0.713, 0.4826, 0.713, 0.4897, 0.5414, 0.733, 0.4599, 0.7413, 0.6314, 0.7003, 0.6314, 0.7051, 0.4598, 0.4234, 0.7133, 0.4295, 0.5417, 0.4574, 0.5418, 0.4644, 0.7133, 0.7003, 0.4494, 0.7086, 0.2779, 0.7365, 0.2778, 0.7413, 0.4494, 0.1153, 0.9025, 0.1054, 0.9025, 0.1054, 0.8756, 0.1153, 0.8756, 0.06291, 0.4772, 0.06291, 0.3055, 0.07278, 0.3055, 0.07278, 0.4772, 0.8697, 0.4116, 0.8598, 0.4116, 0.8598, 0.384, 0.8697, 0.384, 0.9976, 0.6309, 0.9877, 0.6309, 0.9877, 0.4597, 0.9976, 0.4597, 0.6569, 0.2609, 0.6471, 0.2609, 0.6471, 0.2208, 0.6569, 0.2208, 0.7098, 0.994, 0.7098, 0.8236, 0.7197, 0.8236, 0.7197, 0.994, 0.5948, 0.2208, 0.6046, 0.2208, 0.6046, 0.2616, 0.5948, 0.2616, 0.6762, 0.9908, 0.6663, 0.9908, 0.6663, 0.8236, 0.6762, 0.8236, 0.04456, 0.4913, 0.06183, 0.4913, 0.06184, 0.5589, 0.04457, 0.5589, 0.162, 0.2575, 0.1791, 0.2552, 0.1952, 0.3267, 0.2023, 0.3424, 0.828, 0.7195, 0.8453, 0.7195, 0.8454, 0.7855, 0.8281, 0.7855, 0.2157, 0.2763, 0.2326, 0.2729, 0.2501, 0.3369, 0.2338, 0.3423, 0.1847, 0.0794, 0.1678, 0.07598, 0.1859, 0.009972, 0.2023, 0.01547, 0.9244, 0.1293, 0.9417, 0.1293, 0.9417, 0.1756, 0.9244, 0.1756, 0.8084, 0.2555, 0.8084, 0.2383, 0.8248, 0.2383, 0.8248, 0.2555, 0.9711, 0.3076, 0.9883, 0.3076, 0.9884, 0.3522, 0.9711, 0.3522, 0.8488, 0.584, 0.866, 0.5822, 0.8737, 0.6263, 0.8569, 0.6302, 0.8497, 0.05311, 0.8325, 0.05131, 0.8406, 0.005116, 0.8574, 0.009038, 0.8574, 0.1718, 0.8406, 0.1756, 0.8328, 0.1294, 0.85, 0.1277, 0.85, 0.1277, 0.8328, 0.1294, 0.8304, 0.0904, 0.8476, 0.09041, 0.8476, 0.09041, 0.8304, 0.0904, 0.8325, 0.05131, 0.8497, 0.05311, 0.8569, 0.4597, 0.8737, 0.4636, 0.8663, 0.5077, 0.8491, 0.5059, 0.8491, 0.5059, 0.8663, 0.5077, 0.864, 0.5449, 0.8467, 0.5449, 0.8467, 0.5449, 0.864, 0.5449, 0.866, 0.5822, 0.8488, 0.584, 0.9711, 0.1901, 0.9884, 0.1901, 0.9883, 0.2334, 0.9711, 0.2334, 0.9711, 0.2334, 0.9883, 0.2334, 0.9883, 0.2703, 0.971, 0.2703, 0.971, 0.2703, 0.9883, 0.2703, 0.9883, 0.3076, 0.9711, 0.3076, 0.9244, 0.005121, 0.9417, 0.005115, 0.9416, 0.05114, 0.9244, 0.05115, 0.9244, 0.05115, 0.9416, 0.05114, 0.9416, 0.09018, 0.9244, 0.09018, 0.9244, 0.09018, 0.9416, 0.09018, 0.9417, 0.1293, 0.9244, 0.1293, 0.1791, 0.2552, 0.162, 0.2575, 0.1571, 0.1893, 0.1744, 0.1892, 0.1744, 0.1892, 0.1571, 0.1893, 0.1593, 0.1324, 0.1765, 0.134, 0.1765, 0.134, 0.1593, 0.1324, 0.1678, 0.07598, 0.1847, 0.0794, 0.2099, 0.09481, 0.227, 0.09709, 0.2223, 0.1631, 0.205, 0.163, 0.205, 0.163, 0.2223, 0.1631, 0.2243, 0.2183, 0.2071, 0.2199, 0.2071, 0.2199, 0.2243, 0.2183, 0.2326, 0.2729, 0.2157, 0.2763, 0.828, 0.5456, 0.8453, 0.5456, 0.8452, 0.6097, 0.828, 0.6097, 0.828, 0.6097, 0.8452, 0.6097, 0.8452, 0.6643, 0.828, 0.6643, 0.828, 0.6643, 0.8452, 0.6643, 0.8453, 0.7195, 0.828, 0.7195, 0.04482, 0.3103, 0.06209, 0.3103, 0.06194, 0.3775, 0.04467, 0.3774, 0.04467, 0.3774, 0.06194, 0.3775, 0.06186, 0.4343, 0.04459, 0.4343, 0.04459, 0.4343, 0.06186, 0.4343, 0.06183, 0.4913, 0.04456, 0.4913, 0.8281, 0.4642, 0.8454, 0.4642, 0.8453, 0.4783, 0.8281, 0.4783, 0.04457, 0.5589, 0.06184, 0.5589, 0.06209, 0.6405, 0.04482, 0.6405, 0.8453, 0.5456, 0.828, 0.5456, 0.8281, 0.4783, 0.8453, 0.4783, 0.227, 0.09709, 0.2099, 0.09481, 0.2501, 0.009971, 0.243, 0.02562, 0.8752, 0.6995, 0.8925, 0.6987, 0.893, 0.7143, 0.8758, 0.7151, 0.8752, 0.6847, 0.8925, 0.6845, 0.8925, 0.6987, 0.8752, 0.6995, 0.5091, 0.2707, 0.4918, 0.2705, 0.4918, 0.2471, 0.5091, 0.2473, 0.4044, 0.5248, 0.4214, 0.5219, 0.4149, 0.5354, 0.4174, 0.5524, 0.4686, 0.5328, 0.4686, 0.5195, 0.4781, 0.5197, 0.4781, 0.5329, 0.468, 0.5196, 0.468, 0.5329, 0.4571, 0.5327, 0.4571, 0.5195, 0.9874, 0.728, 0.9702, 0.7276, 0.9722, 0.7116, 0.9855, 0.7118, 0.1066, 0.04212, 0.08984, 0.03819, 0.1419, 0.008492, 0.1536, 0.01375, 0.8875, 0.1609, 0.9048, 0.1606, 0.9027, 0.1762, 0.8894, 0.1764, 0.152, 0.6078, 0.1356, 0.6025, 0.138, 0.5863, 0.1492, 0.5924, 0.01204, 0.2622, 0.02885, 0.2583, 0.07569, 0.2866, 0.06398, 0.2919, 0.5443, 0.2427, 0.527, 0.2427, 0.5282, 0.1837, 0.5416, 0.1837, 0.8247, 0.2201, 0.8247, 0.2373, 0.8085, 0.2371, 0.8085, 0.2199, 0.6133, 0.1999, 0.6134, 0.1828, 0.6304, 0.1825, 0.6304, 0.1996, 0.5453, 0.2383, 0.5626, 0.2384, 0.5626, 0.265, 0.5453, 0.265, 0.4235, 0.2359, 0.4407, 0.2356, 0.4558, 0.2514, 0.4457, 0.2653, 0.04119, 0.8466, 0.04119, 0.8637, 0.02568, 0.8639, 0.02568, 0.8467, 0.5101, 0.2472, 0.5274, 0.2471, 0.5274, 0.2705, 0.5101, 0.2707, 0.02579, 0.8821, 0.02568, 0.8649, 0.04115, 0.8649, 0.04115, 0.8821, 0.3288, 0.024, 0.3121, 0.01968, 0.3328, 0.008081, 0.3442, 0.02095, 0.8463, 0.8979, 0.8463, 0.8808, 0.8611, 0.8807, 0.8611, 0.8979, 0.1966, 0.8984, 0.1966, 0.9156, 0.1865, 0.9156, 0.1865, 0.8984, 0.8075, 0.2201, 0.8075, 0.2373, 0.7909, 0.2373, 0.7909, 0.2201, 0.3953, 0.2564, 0.4123, 0.2531, 0.4211, 0.2585, 0.4091, 0.2709])
me_cube_001.use_remesh_preserve_volume = False
me_cube_001.use_remesh_preserve_attributes = False
me_cube_001.use_mirror_vertex_groups = False
me_cube_001.update()
me_cube_002 = bpy.data.meshes.new('Cube.002')
me_cube_002.from_pydata([(-7.525, -1.502, -0.462), (-7.525, -1.502, 0.462), (-7.422, 3.353, -0.462), (-7.422, 3.353, 0.462), (-4.1, -1.04, -0.462), (-4.1, -1.04, 0.462), (-4.203, 2.096, -0.462), (-4.203, 2.096, 0.462), (2.002, -7.653, -0.462), (2.002, -7.653, 0.462), (-4.597, -6.503, -0.462), (-4.597, -6.503, 0.462), (1.54, -4.228, -0.462), (1.54, -4.228, 0.462), (-2.659, -3.641, -0.462), (-2.659, -3.641, 0.462), (6.503, 3.054, -0.462), (6.503, 3.054, 0.462), (7.363, -4.039, -0.462), (7.363, -4.039, 0.462), (3.28, 1.805, -0.462), (3.28, 1.805, 0.462), (4.42, -2.229, -0.462), (4.42, -2.229, 0.462), (-2.156, 7.535, -0.462), (-2.156, 7.535, 0.462), (1.802, 7.53, -0.462), (1.802, 7.53, 0.462), (-1.177, 4.221, -0.462), (-1.177, 4.221, 0.462), (0.7845, 4.227, -0.462), (0.7845, 4.227, 0.462), (-7.525, -1.502, 9.016), (-7.422, 3.353, 9.016), (-4.203, 2.096, 9.016), (-4.1, -1.04, 9.016), (2.002, -7.653, 9.016), (-4.597, -6.503, 9.016), (-2.659, -3.641, 9.016), (1.54, -4.228, 9.016), (6.503, 3.054, 9.016), (7.363, -4.039, 9.016), (4.42, -2.229, 9.016), (3.28, 1.805, 9.016), (-2.156, 7.535, 9.016), (1.802, 7.53, 9.016), (0.7845, 4.227, 9.016), (-1.177, 4.221, 9.016), (-3.7, 1.678, -6.225), (-3.748, -0.609, -6.225), (-2.183, 1.086, -6.225), (-2.135, -0.3913, -6.225), (-2.369, -2.965, -6.225), (0.74, -3.507, -6.225), (-1.456, -1.617, -6.225), (0.5223, -1.893, -6.225), (3.266, -1.804, -6.225), (2.861, 1.538, -6.225), (1.879, -0.9515, -6.225), (1.342, 0.9493, -6.225), (0.6458, 3.646, -6.225), (-1.219, 3.649, -6.225), (0.1665, 2.09, -6.225), (-0.7576, 2.088, -6.225), (-5.292, -4.721, -21.97), (-5.292, -4.721, -5.076), (-5.292, 5.094, -21.97), (-5.292, 5.094, -5.076), (4.524, -4.721, -21.97), (4.524, -4.721, -5.076), (4.524, 5.094, -21.97), (4.524, 5.094, -5.076), (-7.664, 0.1866, -21.97), (-7.664, 0.1866, -5.076), (6.896, 0.1866, -21.97), (6.896, 0.1866, -5.076), (-0.384, 7.467, -21.97), (-0.384, 7.467, -5.076), (-0.384, -7.094, -21.97), (-0.384, -7.094, -5.076), (-4.61, -4.04, -6.683), (-6.653, 0.1866, -6.683), (-6.653, 0.1866, -21.97), (-4.61, -4.04, -21.97), (-6.653, 0.1866, -5.076), (-4.61, 4.413, -5.076), (-0.384, 6.456, -21.97), (-4.61, 4.413, -21.97), (-0.384, 6.456, -5.076), (3.842, 4.413, -5.076), (5.885, 0.1866, -21.97), (3.842, 4.413, -21.97), (5.885, 0.1866, -5.076), (3.842, -4.04, -5.076), (-0.384, -6.083, -21.97), (3.842, -4.04, -21.97), (-0.384, -6.083, -5.076), (-4.61, -4.04, -5.076), (-3.33, -2.76, -6.683), (-4.755, 0.1866, -6.683), (-6.653, 0.1866, -5.768), (-4.61, 4.413, -5.768), (-0.384, 6.456, -6.683), (-4.61, 4.413, -6.683), (-0.384, 6.456, -5.768), (3.842, 4.413, -5.768), (5.885, 0.1866, -6.683), (3.842, 4.413, -6.683), (5.885, 0.1866, -5.768), (3.842, -4.04, -5.768), (-0.384, -6.083, -6.683), (3.842, -4.04, -6.683), (-0.384, -6.083, -5.768), (-4.61, -4.04, -5.768), (-2.971, -2.401, -7.19), (-4.222, 0.1866, -7.19), (-4.755, 0.1866, -5.768), (-3.33, 3.133, -5.768), (-0.384, 4.557, -6.683), (-3.33, 3.133, -6.683), (-0.384, 4.557, -5.768), (2.562, 3.133, -5.768), (3.987, 0.1866, -6.683), (2.562, 3.133, -6.683), (3.987, 0.1866, -5.768), (2.562, -2.76, -5.768), (-0.384, -4.184, -6.683), (2.562, -2.76, -6.683), (-0.384, -4.184, -5.768), (-3.33, -2.76, -5.768), (1.702, 1.108, -5.155), (3.537, 1.819, -5.155), (-4.222, 0.1866, -5.261), (-2.971, 2.774, -5.261), (-0.384, 4.025, -7.19), (-2.971, 2.774, -7.19), (-0.384, 4.025, -5.261), (2.203, 2.774, -5.261), (3.454, 0.1866, -7.19), (2.203, 2.774, -7.19), (3.454, 0.1866, -5.261), (2.203, -2.401, -5.261), (-0.384, -3.651, -7.19), (2.203, -2.401, -7.19), (-0.384, -3.651, -5.261), (-2.971, -2.401, -5.261), (-0.384, 0.1866, -5.261), (-0.384, 0.1866, -7.19), (2.351, -1.189, -5.155), (4.027, -2.219, -5.155), (-2.782, -3.622, -5.155), (0.9742, -4.277, -5.155), (0.7112, -2.327, -5.155), (-1.679, -1.993, -5.155), (-2.5, -0.5118, -5.155), (-2.558, 1.274, -5.155), (-4.391, 1.989, -5.155), (-4.449, -0.7748, -5.155), (-0.8355, 2.484, -5.155), (0.2812, 2.487, -5.155), (0.8604, 4.367, -5.155), (-1.393, 4.371, -5.155), (-3.815, 1.962, -6.225), (-3.875, -0.8611, -6.225), (-1.943, 1.231, -6.225), (-1.883, -0.5925, -6.225), (-2.767, -3.01, -6.225), (1.07, -3.678, -6.225), (-1.64, -1.346, -6.225), (0.8009, -1.687, -6.225), (3.417, -2.205, -6.225), (2.917, 1.92, -6.225), (1.706, -1.152, -6.225), (1.043, 1.194, -6.225), (0.8629, 3.763, -6.225), (-1.439, 3.766, -6.225), (0.2714, 1.843, -6.225), (-0.8692, 1.839, -6.225), (3.751, 2.267, -5.155), (-3.278, -3.82, -5.155), (2.288, -1.445, -5.155), (-0.9652, 2.328, -5.155), (1.128, 4.653, -5.155), (-2.334, -0.7411, -5.155), (-4.668, 2.346, -5.155), (-1.916, -1.81, -5.155), (1.487, 1.39, -5.155), (4.356, -2.717, -5.155), (1.359, -4.628, -5.155), (1.034, -2.222, -5.155), (-2.406, 1.462, -5.155), (-4.74, -1.066, -5.155), (0.413, 2.332, -5.155), (-1.653, 4.657, -5.155), (-1.078, -3.862, 8.414), (-1.06, 4.221, 8.414), (-1.053, 7.534, 8.414), (-1.085, -7.115, 8.414), (-1.078, -3.862, 0.462), (-1.06, 4.221, 0.462), (-1.053, 7.534, -0.462), (-1.053, 7.534, 0.462), (-1.078, -3.862, -0.462), (-1.085, -7.115, 0.462), (-1.085, -7.115, -0.462), (-1.054, 7.071, -1.149), (-1.06, 4.221, -0.462), (-1.061, 3.967, -1.149), (-1.084, -6.647, -1.149), (-1.078, -3.601, -1.149), (0.6328, -4.101, 8.414), (0.651, 4.226, 8.414), (0.6582, 7.531, 8.414), (0.6256, -7.413, 8.414), (0.6328, -4.101, 0.462), (0.651, 4.226, 0.462), (0.6582, 7.531, -0.462), (0.6582, 7.531, 0.462), (0.6328, -4.101, -0.462), (0.6256, -7.413, 0.462), (0.6256, -7.413, -0.462), (0.6572, 7.068, -1.149), (0.651, 4.226, -0.462), (0.6504, 3.972, -1.149), (0.6266, -6.945, -1.149), (0.6334, -3.84, -1.149), (-4.108, -0.7884, 8.414), (-7.503, -0.4865, 8.414), (7.09, -1.784, 8.414), (4.222, -1.529, 8.414), (-4.184, 1.526, 0.462), (-7.454, 1.817, 0.462), (-7.454, 1.817, -0.462), (6.807, 0.5484, 0.462), (3.554, 0.8377, 0.462), (-4.184, 1.526, -0.462), (6.807, 0.5484, -0.462), (6.346, 0.5894, -1.149), (-7.007, 1.777, -1.149), (-3.946, 1.505, -1.149), (3.554, 0.8377, -0.462), (3.287, 0.8614, -1.149), (-3.897, 0.000525, -1.149), (-4.108, -0.7884, 0.462), (-7.503, -0.4865, 0.462), (-7.503, -0.4865, -0.462), (7.09, -1.784, 0.462), (4.222, -1.529, 0.462), (-4.108, -0.7884, -0.462), (7.09, -1.784, -0.462), (6.629, -1.743, -1.149), (-7.056, -0.5262, -1.149), (4.222, -1.529, -0.462), (3.955, -1.505, -1.149), (-3.871, -0.8095, -1.149), (-4.184, 1.526, 8.414), (-7.454, 1.817, 8.414), (6.807, 0.5484, 8.414), (3.554, 0.8377, 8.414)], [], [(0, 1, 244, 245), (2, 3, 7, 6), (6, 7, 230, 235), (4, 5, 1, 0), (151, 150, 179, 188), (11, 203, 197, 213, 219, 9, 36, 37), (8, 9, 219, 220), (10, 11, 15, 14), (14, 15, 198, 202), (12, 13, 9, 8), (160, 159, 192, 182), (17, 21, 43, 40), (16, 17, 233, 236), (18, 19, 23, 22), (22, 23, 247, 252), (20, 21, 17, 16), (152, 151, 188, 189), (13, 214, 210, 194, 198, 15, 38, 39), (24, 25, 201, 200), (26, 27, 31, 30), (30, 31, 215, 222), (28, 29, 25, 24), (54, 52, 166, 168), (7, 3, 33, 34), (34, 33, 32, 35), (38, 37, 36, 39), (42, 41, 40, 43), (46, 45, 44, 47), (23, 19, 41, 42), (29, 199, 195, 211, 215, 31, 46, 47), (5, 243, 226, 255, 230, 7, 34, 35), (9, 13, 39, 36), (27, 217, 212, 196, 201, 25, 44, 45), (3, 231, 256, 227, 244, 1, 32, 33), (15, 11, 37, 38), (21, 234, 258, 229, 247, 23, 42, 43), (25, 29, 47, 44), (1, 5, 35, 32), (19, 246, 228, 257, 233, 17, 40, 41), (31, 27, 45, 46), (48, 50, 51, 49), (52, 54, 55, 53), (56, 58, 59, 57), (60, 62, 63, 61), (52, 53, 167, 166), (150, 153, 185, 179), (49, 51, 165, 163), (153, 152, 189, 185), (51, 50, 164, 165), (61, 63, 177, 175), (50, 48, 162, 164), (63, 62, 176, 177), (155, 154, 183, 190), (48, 49, 163, 162), (157, 156, 184, 191), (62, 60, 174, 176), (72, 73, 67, 66), (76, 77, 71, 70), (74, 75, 69, 68), (78, 79, 65, 64), (74, 68, 95, 90), (77, 67, 85, 88), (73, 65, 97, 84), (76, 70, 91, 86), (70, 71, 75, 74), (64, 65, 73, 72), (71, 77, 88, 89), (72, 66, 87, 82), (66, 76, 86, 87), (65, 79, 96, 97), (68, 69, 79, 78), (66, 67, 77, 76), (92, 89, 105, 108), (89, 88, 104, 105), (90, 95, 111, 106), (96, 93, 109, 112), (87, 86, 102, 103), (84, 97, 113, 100), (94, 83, 80, 110), (85, 84, 100, 101), (70, 74, 90, 91), (78, 64, 83, 94), (64, 72, 82, 83), (75, 71, 89, 92), (69, 75, 92, 93), (79, 69, 93, 96), (67, 73, 84, 85), (68, 78, 94, 95), (110, 80, 98, 126), (101, 100, 116, 117), (81, 103, 119, 99), (104, 101, 117, 120), (80, 81, 99, 98), (113, 112, 128, 129), (102, 107, 123, 118), (111, 110, 126, 127), (91, 90, 106, 107), (93, 92, 108, 109), (95, 94, 110, 111), (86, 91, 107, 102), (97, 96, 112, 113), (83, 82, 81, 80), (88, 85, 101, 104), (82, 87, 103, 81), (120, 117, 133, 136), (98, 99, 115, 114), (129, 128, 144, 145), (118, 123, 139, 134), (127, 126, 142, 143), (125, 124, 140, 141), (123, 122, 138, 139), (124, 121, 137, 140), (100, 113, 129, 116), (103, 102, 118, 119), (112, 109, 125, 128), (106, 111, 127, 122), (105, 104, 120, 121), (108, 105, 121, 124), (107, 106, 122, 123), (109, 108, 124, 125), (147, 138, 143, 142), (146, 132, 145, 144), (136, 133, 132, 146), (134, 139, 138, 147), (135, 134, 147, 115), (137, 136, 146, 140), (140, 146, 144, 141), (115, 147, 142, 114), (99, 119, 135, 115), (117, 116, 132, 133), (126, 98, 114, 142), (116, 129, 145, 132), (119, 118, 134, 135), (128, 125, 141, 144), (122, 127, 143, 138), (121, 120, 136, 137), (16, 236, 237, 250, 249, 18, 149, 131), (22, 252, 253, 241, 240, 20, 130, 148), (20, 16, 131, 130), (18, 22, 148, 149), (14, 202, 209, 225, 218, 12, 152, 153), (10, 14, 153, 150), (12, 8, 151, 152), (8, 220, 224, 208, 204, 10, 150, 151), (2, 6, 155, 156), (4, 0, 157, 154), (0, 245, 251, 238, 232, 2, 156, 157), (6, 235, 239, 242, 254, 248, 4, 154, 155), (26, 30, 159, 160), (28, 24, 161, 158), (24, 200, 205, 221, 216, 26, 160, 161), (30, 222, 223, 207, 206, 28, 158, 159), (192, 181, 177, 176), (187, 180, 172, 170), (188, 179, 166, 167), (186, 178, 171, 173), (193, 182, 174, 175), (190, 183, 165, 164), (189, 188, 167, 169), (191, 184, 162, 163), (179, 185, 168, 166), (180, 186, 173, 172), (181, 193, 175, 177), (178, 187, 170, 171), (183, 191, 163, 165), (182, 192, 176, 174), (184, 190, 164, 162), (185, 189, 169, 168), (55, 54, 168, 169), (158, 161, 193, 181), (53, 55, 169, 167), (161, 160, 182, 193), (56, 57, 171, 170), (131, 149, 187, 178), (159, 158, 181, 192), (58, 56, 170, 172), (148, 130, 186, 180), (59, 58, 172, 173), (130, 131, 178, 186), (156, 155, 190, 184), (57, 59, 173, 171), (149, 148, 180, 187), (60, 61, 175, 174), (154, 157, 191, 183), (212, 211, 195, 196), (210, 213, 197, 194), (224, 225, 209, 208), (223, 221, 205, 207), (249, 246, 19, 18), (208, 209, 202, 198, 194, 197, 203, 204), (207, 205, 200, 201, 196, 195, 199, 206), (251, 254, 242, 239, 238), (253, 250, 237, 241), (206, 199, 29, 28), (240, 234, 21, 20), (250, 253, 252, 247, 229, 228, 246, 249), (254, 251, 245, 244, 227, 226, 243, 248), (204, 203, 11, 10), (232, 231, 3, 2), (216, 217, 27, 26), (228, 229, 258, 257), (226, 227, 256, 255), (221, 223, 222, 215, 211, 212, 217, 216), (225, 224, 220, 219, 213, 210, 214, 218), (248, 243, 5, 4), (238, 239, 235, 230, 255, 256, 231, 232), (241, 237, 236, 233, 257, 258, 234, 240), (218, 214, 13, 12)])
_uv = me_cube_002.uv_layers.new(name='UVMap')
_uv.uv.foreach_set('vector', [0.8955, 0.3699, 0.8955, 0.3847, 0.88, 0.3847, 0.88, 0.3699, 0.1422, 0.8528, 0.144, 0.8381, 0.1966, 0.8441, 0.1948, 0.8588, 0.652, 0.8225, 0.652, 0.8373, 0.643, 0.8372, 0.643, 0.8225, 0.05406, 0.7893, 0.05559, 0.804, 0.003561, 0.8089, 0.002032, 0.7942, 0.985, 0.07055, 0.985, 0.009525, 0.9894, 0.00226, 0.9894, 0.07758, 0.6943, 0.09481, 0.7509, 0.09482, 0.7509, 0.222, 0.7785, 0.222, 0.7785, 0.09482, 0.8007, 0.09483, 0.8007, 0.2316, 0.6943, 0.2316, 0.8007, 0.08005, 0.8007, 0.09483, 0.7785, 0.09482, 0.7785, 0.08005, 0.806, 0.1575, 0.808, 0.1428, 0.8603, 0.1497, 0.8584, 0.1643, 0.9495, 0.08281, 0.9495, 0.09759, 0.9242, 0.09762, 0.9242, 0.08284, 0.7879, 0.6333, 0.7898, 0.648, 0.7365, 0.6547, 0.7346, 0.6401, 0.7247, 0.244, 0.6948, 0.2532, 0.6924, 0.2511, 0.7292, 0.2397, 0.07525, 0.8084, 0.1238, 0.804, 0.1381, 0.9401, 0.08952, 0.9444, 0.5391, 0.6562, 0.5391, 0.671, 0.4997, 0.6708, 0.4997, 0.656, 0.1423, 0.6016, 0.1445, 0.587, 0.1951, 0.5943, 0.1928, 0.6089, 0.5993, 0.8221, 0.5993, 0.8369, 0.5897, 0.8368, 0.5897, 0.822, 0.1223, 0.7893, 0.1238, 0.804, 0.07525, 0.8084, 0.07371, 0.7937, 0.9552, 0.06105, 0.985, 0.07055, 0.9894, 0.07758, 0.9527, 0.06585, 0.8823, 0.09766, 0.8968, 0.09764, 0.8968, 0.2248, 0.9242, 0.2248, 0.9242, 0.09762, 0.9495, 0.09759, 0.9495, 0.2344, 0.8823, 0.2345, 0.962, 0.3685, 0.962, 0.3832, 0.9446, 0.3832, 0.9446, 0.3684, 0.8117, 0.7059, 0.8135, 0.6912, 0.8665, 0.6976, 0.8647, 0.7123, 0.982, 0.6314, 0.982, 0.6462, 0.9799, 0.6462, 0.9799, 0.6314, 0.9323, 0.6326, 0.9339, 0.6473, 0.889, 0.6521, 0.8874, 0.6374, 0.9699, 0.3355, 0.9935, 0.3462, 0.9953, 0.3523, 0.9662, 0.3391, 0.1966, 0.8441, 0.144, 0.8381, 0.1604, 0.7023, 0.213, 0.7083, 0.6578, 0.9234, 0.7093, 0.9044, 0.7093, 0.9821, 0.6551, 0.9736, 0.9484, 0.8211, 0.9984, 0.7984, 0.9984, 0.9056, 0.9461, 0.8889, 0.4891, 0.8525, 0.5321, 0.8181, 0.5321, 0.9324, 0.4789, 0.9188, 0.3415, 0.9478, 0.394, 0.9316, 0.394, 0.9949, 0.3414, 0.9792, 0.1951, 0.5943, 0.1445, 0.587, 0.1656, 0.4519, 0.2162, 0.4591, 0.9514, 0.646, 0.9532, 0.646, 0.9532, 0.7732, 0.9799, 0.7734, 0.9799, 0.6462, 0.982, 0.6462, 0.982, 0.783, 0.9514, 0.7828, 0.6024, 0.8371, 0.6064, 0.8371, 0.6064, 0.9644, 0.643, 0.9645, 0.643, 0.8372, 0.652, 0.8373, 0.652, 0.9741, 0.6024, 0.974, 0.7365, 0.6547, 0.7898, 0.648, 0.8073, 0.7837, 0.754, 0.7904, 0.8996, 0.383, 0.9176, 0.3831, 0.9176, 0.5103, 0.9446, 0.5104, 0.9446, 0.3832, 0.962, 0.3832, 0.962, 0.5201, 0.8996, 0.5199, 0.8217, 0.3846, 0.8451, 0.3846, 0.8451, 0.5119, 0.88, 0.5119, 0.88, 0.3847, 0.8955, 0.3847, 0.8955, 0.5216, 0.8217, 0.5215, 0.8603, 0.1497, 0.808, 0.1428, 0.8258, 0.007069, 0.8781, 0.01396, 0.5441, 0.8367, 0.5573, 0.8367, 0.5573, 0.964, 0.5897, 0.9641, 0.5897, 0.8368, 0.5993, 0.8369, 0.5993, 0.9738, 0.5441, 0.9736, 0.889, 0.6521, 0.9339, 0.6473, 0.9486, 0.7834, 0.9037, 0.7882, 0.003561, 0.8089, 0.05559, 0.804, 0.06975, 0.9401, 0.01772, 0.945, 0.4277, 0.6705, 0.4631, 0.6706, 0.4631, 0.7979, 0.4997, 0.798, 0.4997, 0.6708, 0.5391, 0.671, 0.5391, 0.8078, 0.4277, 0.8073, 0.8665, 0.6976, 0.8135, 0.6912, 0.8303, 0.5554, 0.8834, 0.5618, 0.7609, 0.2804, 0.7366, 0.2715, 0.7353, 0.2479, 0.7609, 0.2438, 0.9935, 0.3462, 0.9699, 0.3355, 0.9688, 0.3035, 0.9935, 0.2957, 0.9818, 0.2021, 0.9616, 0.1858, 0.9567, 0.1546, 0.9818, 0.1482, 0.7934, 0.2729, 0.7687, 0.2652, 0.7686, 0.2504, 0.7934, 0.243, 0.9935, 0.3462, 0.9935, 0.2957, 0.9953, 0.29, 0.9953, 0.3523, 0.985, 0.009525, 0.9565, 0.02245, 0.9543, 0.01821, 0.9894, 0.00226, 0.7609, 0.2438, 0.7353, 0.2479, 0.7313, 0.2447, 0.7628, 0.2397, 0.9565, 0.02245, 0.9552, 0.06105, 0.9527, 0.06585, 0.9543, 0.01821, 0.7353, 0.2479, 0.7366, 0.2715, 0.7328, 0.2739, 0.7313, 0.2447, 0.7934, 0.243, 0.7686, 0.2504, 0.7647, 0.2487, 0.7953, 0.2395, 0.7366, 0.2715, 0.7609, 0.2804, 0.7628, 0.2849, 0.7328, 0.2739, 0.7686, 0.2504, 0.7687, 0.2652, 0.7647, 0.2669, 0.7647, 0.2487, 0.4827, 0.9539, 0.4811, 0.9825, 0.4784, 0.9861, 0.4803, 0.9508, 0.7609, 0.2804, 0.7609, 0.2438, 0.7628, 0.2397, 0.7628, 0.2849, 0.512, 0.9873, 0.512, 0.9431, 0.5165, 0.9375, 0.5165, 0.9921, 0.7687, 0.2652, 0.7934, 0.2729, 0.7953, 0.2763, 0.7647, 0.2669, 0.4757, 0.2962, 0.4757, 0.5667, 0.3899, 0.5667, 0.3899, 0.2963, 0.4717, 0.008154, 0.4717, 0.2785, 0.3901, 0.2794, 0.3901, 0.009112, 0.3057, 0.008141, 0.3057, 0.2785, 0.2253, 0.2793, 0.2253, 0.008878, 0.3086, 0.2958, 0.3086, 0.5661, 0.2253, 0.5669, 0.2253, 0.2966, 0.1606, 0.006294, 0.2144, 0.07466, 0.2, 0.07974, 0.1537, 0.02086, 0.006245, 0.2829, 0.07408, 0.2287, 0.07912, 0.2432, 0.0207, 0.2899, 0.1606, 0.2287, 0.2144, 0.297, 0.2, 0.3021, 0.1537, 0.2432, 0.006245, 0.06048, 0.07408, 0.006294, 0.07911, 0.02086, 0.0207, 0.06753, 0.3808, 0.009131, 0.3808, 0.2795, 0.3057, 0.2785, 0.3057, 0.008141, 0.538, 0.2965, 0.538, 0.567, 0.4757, 0.5667, 0.4757, 0.2962, 0.006245, 0.3701, 0.006245, 0.2829, 0.0207, 0.2899, 0.0207, 0.365, 0.06001, 0.2161, 0.006245, 0.1477, 0.0207, 0.1426, 0.067, 0.2015, 0.006245, 0.1477, 0.006245, 0.06048, 0.0207, 0.06753, 0.0207, 0.1426, 0.2144, 0.297, 0.2144, 0.3843, 0.2, 0.3772, 0.2, 0.3021, 0.3787, 0.2976, 0.3787, 0.5679, 0.3086, 0.5661, 0.3086, 0.2958, 0.5451, 0.009666, 0.5451, 0.28, 0.4717, 0.2785, 0.4717, 0.008154, 0.3991, 0.8255, 0.3993, 0.7714, 0.4103, 0.7714, 0.4101, 0.8255, 0.413, 0.8549, 0.4118, 0.7826, 0.4228, 0.7825, 0.424, 0.8548, 0.7418, 0.2957, 0.8157, 0.2957, 0.8157, 0.5404, 0.7418, 0.5404, 0.4119, 0.6429, 0.413, 0.5792, 0.424, 0.5791, 0.4229, 0.6428, 0.003964, 0.4522, 0.06433, 0.4537, 0.06433, 0.6983, 0.003964, 0.6967, 0.7152, 0.8091, 0.716, 0.7439, 0.7269, 0.7439, 0.7262, 0.8091, 0.6239, 0.252, 0.5537, 0.2528, 0.5537, 0.008201, 0.6239, 0.007377, 0.716, 0.8789, 0.7152, 0.8091, 0.7262, 0.8091, 0.7269, 0.8789, 0.07408, 0.006294, 0.1606, 0.006294, 0.1537, 0.02086, 0.07911, 0.02086, 0.2144, 0.1619, 0.1466, 0.2161, 0.1415, 0.2015, 0.2, 0.1549, 0.1466, 0.2161, 0.06001, 0.2161, 0.067, 0.2015, 0.1415, 0.2015, 0.06001, 0.4385, 0.006245, 0.3701, 0.0207, 0.365, 0.067, 0.4239, 0.1466, 0.4385, 0.06001, 0.4385, 0.067, 0.4239, 0.1415, 0.4239, 0.2144, 0.3843, 0.1466, 0.4385, 0.1415, 0.4239, 0.2, 0.3772, 0.07408, 0.2287, 0.1606, 0.2287, 0.1537, 0.2432, 0.07912, 0.2432, 0.2144, 0.07466, 0.2144, 0.1619, 0.2, 0.1549, 0.2, 0.07974, 0.2723, 0.5815, 0.3469, 0.5815, 0.3374, 0.6088, 0.2855, 0.6088, 0.6062, 0.5538, 0.6808, 0.5538, 0.6676, 0.5811, 0.6157, 0.5811, 0.4053, 0.6281, 0.4053, 0.7033, 0.3781, 0.6937, 0.3781, 0.6414, 0.5478, 0.6005, 0.6062, 0.5538, 0.6157, 0.5811, 0.5749, 0.6137, 0.3469, 0.5815, 0.4053, 0.6281, 0.3781, 0.6414, 0.3374, 0.6088, 0.7271, 0.6127, 0.7271, 0.6878, 0.6999, 0.6746, 0.6999, 0.6222, 0.359, 0.7621, 0.2844, 0.7621, 0.2939, 0.7348, 0.3459, 0.7348, 0.226, 0.6403, 0.2723, 0.5815, 0.2855, 0.6088, 0.2532, 0.6499, 0.6882, 0.2955, 0.7418, 0.2957, 0.7418, 0.5404, 0.6882, 0.5402, 0.3993, 0.8999, 0.3991, 0.8255, 0.4101, 0.8255, 0.4103, 0.8999, 0.6871, 0.2533, 0.6239, 0.252, 0.6239, 0.007377, 0.6871, 0.008679, 0.06433, 0.4537, 0.1361, 0.453, 0.1361, 0.6976, 0.06433, 0.6983, 0.413, 0.7136, 0.4119, 0.6429, 0.4229, 0.6428, 0.424, 0.7136, 0.6803, 0.541, 0.6157, 0.5402, 0.6157, 0.2955, 0.6803, 0.2963, 0.4118, 0.7826, 0.413, 0.7217, 0.424, 0.7217, 0.4228, 0.7825, 0.6157, 0.5402, 0.5464, 0.5408, 0.5464, 0.2961, 0.6157, 0.2955, 0.5749, 0.6137, 0.6157, 0.5811, 0.6183, 0.5888, 0.5826, 0.6174, 0.3374, 0.6088, 0.3781, 0.6414, 0.3705, 0.6451, 0.3348, 0.6165, 0.9725, 0.4685, 0.9725, 0.519, 0.9642, 0.5174, 0.9642, 0.4731, 0.3459, 0.7348, 0.2939, 0.7348, 0.2965, 0.7271, 0.3422, 0.7271, 0.2532, 0.6499, 0.2855, 0.6088, 0.2891, 0.6165, 0.2608, 0.6525, 0.2062, 0.9448, 0.2062, 0.9934, 0.1979, 0.9928, 0.1979, 0.95, 0.2939, 0.7348, 0.2532, 0.7022, 0.2608, 0.6985, 0.2965, 0.7271, 0.6072, 0.7071, 0.5749, 0.6661, 0.5826, 0.6634, 0.6109, 0.6994, 0.6808, 0.5538, 0.7271, 0.6127, 0.6999, 0.6222, 0.6676, 0.5811, 0.4053, 0.7033, 0.359, 0.7621, 0.3459, 0.7348, 0.3781, 0.6937, 0.7271, 0.6878, 0.6686, 0.7345, 0.6592, 0.7071, 0.6999, 0.6746, 0.226, 0.7155, 0.226, 0.6403, 0.2532, 0.6499, 0.2532, 0.7022, 0.5478, 0.6756, 0.5478, 0.6005, 0.5749, 0.6137, 0.5749, 0.6661, 0.5941, 0.7345, 0.5478, 0.6756, 0.5749, 0.6661, 0.6072, 0.7071, 0.2844, 0.7621, 0.226, 0.7155, 0.2532, 0.7022, 0.2939, 0.7348, 0.6686, 0.7345, 0.5941, 0.7345, 0.6072, 0.7071, 0.6592, 0.7071, 0.3157, 0.6718, 0.2608, 0.6985, 0.2608, 0.6525, 0.2891, 0.6165, 0.6374, 0.6441, 0.664, 0.5888, 0.6923, 0.6249, 0.6923, 0.6709, 0.5826, 0.6174, 0.6183, 0.5888, 0.664, 0.5888, 0.6374, 0.6441, 0.3422, 0.7271, 0.2965, 0.7271, 0.2608, 0.6985, 0.3157, 0.6718, 0.3705, 0.6911, 0.3422, 0.7271, 0.3157, 0.6718, 0.3705, 0.6451, 0.5826, 0.6634, 0.5826, 0.6174, 0.6374, 0.6441, 0.6109, 0.6994, 0.6109, 0.6994, 0.6374, 0.6441, 0.6923, 0.6709, 0.6565, 0.6994, 0.3705, 0.6451, 0.3157, 0.6718, 0.2891, 0.6165, 0.3348, 0.6165, 0.5419, 0.8712, 0.5419, 0.9231, 0.5339, 0.9194, 0.5339, 0.8739, 0.542, 0.8162, 0.542, 0.8681, 0.5339, 0.8654, 0.5339, 0.8198, 0.2855, 0.6088, 0.3374, 0.6088, 0.3348, 0.6165, 0.2891, 0.6165, 0.6676, 0.5811, 0.6999, 0.6222, 0.6923, 0.6249, 0.664, 0.5888, 0.3781, 0.6937, 0.3459, 0.7348, 0.3422, 0.7271, 0.3705, 0.6911, 0.6999, 0.6746, 0.6592, 0.7071, 0.6565, 0.6994, 0.6923, 0.6709, 0.2532, 0.7022, 0.2532, 0.6499, 0.2608, 0.6525, 0.2608, 0.6985, 0.973, 0.5179, 0.973, 0.4685, 0.9813, 0.4695, 0.9813, 0.5129, 0.5391, 0.6562, 0.4997, 0.656, 0.4999, 0.6452, 0.4632, 0.645, 0.4631, 0.6559, 0.4277, 0.6557, 0.4528, 0.5819, 0.5162, 0.5821, 0.5993, 0.8221, 0.5897, 0.822, 0.5907, 0.811, 0.5583, 0.8109, 0.5573, 0.8219, 0.5441, 0.8219, 0.5624, 0.7467, 0.5939, 0.7468, 0.1223, 0.7893, 0.07371, 0.7937, 0.1104, 0.7151, 0.1381, 0.7126, 0.1423, 0.6016, 0.1928, 0.6089, 0.2162, 0.6882, 0.1874, 0.6841, 0.9495, 0.08281, 0.9242, 0.08284, 0.9247, 0.07171, 0.8972, 0.07174, 0.8968, 0.08287, 0.8823, 0.08288, 0.8986, 0.006869, 0.9369, 0.00683, 0.806, 0.1575, 0.8584, 0.1643, 0.8781, 0.2427, 0.8483, 0.2388, 0.7879, 0.6333, 0.7346, 0.6401, 0.777, 0.5593, 0.8073, 0.5554, 0.8007, 0.08005, 0.7785, 0.08005, 0.7772, 0.06932, 0.7496, 0.06931, 0.7509, 0.08004, 0.6943, 0.08003, 0.7147, 0.006747, 0.7752, 0.006756, 0.1422, 0.8528, 0.1948, 0.8588, 0.213, 0.9363, 0.1831, 0.9329, 0.05406, 0.7893, 0.002032, 0.7942, 0.04013, 0.7154, 0.06975, 0.7126, 0.8955, 0.3699, 0.88, 0.3699, 0.8784, 0.3589, 0.8434, 0.3589, 0.8451, 0.3698, 0.8217, 0.3698, 0.8273, 0.2949, 0.8693, 0.295, 0.652, 0.8225, 0.643, 0.8225, 0.6429, 0.8114, 0.6192, 0.8113, 0.6064, 0.8113, 0.6064, 0.8224, 0.6024, 0.8224, 0.6126, 0.7467, 0.6408, 0.7468, 0.8117, 0.7059, 0.8647, 0.7123, 0.8834, 0.7902, 0.8532, 0.7865, 0.9323, 0.6326, 0.8874, 0.6374, 0.923, 0.5581, 0.9486, 0.5554, 0.962, 0.3685, 0.9446, 0.3684, 0.9439, 0.3577, 0.9168, 0.3576, 0.9176, 0.3683, 0.8996, 0.3682, 0.909, 0.2949, 0.9446, 0.295, 0.982, 0.6314, 0.9799, 0.6314, 0.9806, 0.6203, 0.9539, 0.6201, 0.9532, 0.6312, 0.9514, 0.6312, 0.9615, 0.5552, 0.979, 0.5553, 0.5502, 0.283, 0.5502, 0.2613, 0.5675, 0.2641, 0.5675, 0.282, 0.4163, 0.9052, 0.4163, 0.9413, 0.3993, 0.9511, 0.3993, 0.9212, 0.8672, 0.8748, 0.8672, 0.7995, 0.8837, 0.8053, 0.8837, 0.8676, 0.8987, 0.2771, 0.8987, 0.2425, 0.9157, 0.2549, 0.9157, 0.2835, 0.8837, 0.9338, 0.8837, 0.978, 0.8672, 0.9754, 0.8672, 0.9388, 0.8215, 0.2508, 0.8215, 0.2859, 0.8044, 0.2831, 0.8044, 0.254, 0.7115, 0.9415, 0.7115, 0.9034, 0.7284, 0.9182, 0.7284, 0.9497, 0.8841, 0.8786, 0.8841, 0.9309, 0.8672, 0.9293, 0.8672, 0.8861, 0.2598, 0.977, 0.2598, 0.9396, 0.2768, 0.9312, 0.2768, 0.9621, 0.9337, 0.2425, 0.9337, 0.2816, 0.9167, 0.2765, 0.9167, 0.2441, 0.5182, 0.969, 0.5182, 0.937, 0.5352, 0.9494, 0.5352, 0.9759, 0.7899, 0.8787, 0.7899, 0.7999, 0.8065, 0.8069, 0.8065, 0.8722, 0.8977, 0.2491, 0.8977, 0.2861, 0.8807, 0.2732, 0.8807, 0.2426, 0.3197, 0.977, 0.3197, 0.9391, 0.3367, 0.9312, 0.3367, 0.9626, 0.7899, 0.9781, 0.7899, 0.9406, 0.8068, 0.933, 0.8068, 0.964, 0.7899, 0.9302, 0.7899, 0.8825, 0.8071, 0.8872, 0.8071, 0.9266, 0.9688, 0.3035, 0.9699, 0.3355, 0.9662, 0.3391, 0.9648, 0.2997, 0.6947, 0.2711, 0.7247, 0.2801, 0.7292, 0.2842, 0.6923, 0.2732, 0.9935, 0.2957, 0.9688, 0.3035, 0.9648, 0.2997, 0.9953, 0.29, 0.7247, 0.2801, 0.7247, 0.244, 0.7292, 0.2397, 0.7292, 0.2842, 0.9818, 0.2021, 0.9818, 0.1482, 0.9834, 0.1422, 0.9834, 0.2087, 0.9788, 0.9849, 0.9788, 0.9198, 0.983, 0.9112, 0.983, 0.9916, 0.6948, 0.2532, 0.6947, 0.2711, 0.6923, 0.2732, 0.6924, 0.2511, 0.9616, 0.1858, 0.9818, 0.2021, 0.9834, 0.2087, 0.9584, 0.1887, 0.9543, 0.9394, 0.9485, 0.9771, 0.9457, 0.982, 0.9529, 0.9354, 0.9567, 0.1546, 0.9616, 0.1858, 0.9584, 0.1887, 0.9525, 0.1501, 0.9485, 0.9771, 0.9788, 0.9849, 0.983, 0.9916, 0.9457, 0.982, 0.512, 0.9431, 0.4827, 0.9539, 0.4803, 0.9508, 0.5165, 0.9375, 0.9818, 0.1482, 0.9567, 0.1546, 0.9525, 0.1501, 0.9834, 0.1422, 0.9788, 0.9198, 0.9543, 0.9394, 0.9529, 0.9354, 0.983, 0.9112, 0.7934, 0.2729, 0.7934, 0.243, 0.7953, 0.2395, 0.7953, 0.2763, 0.4811, 0.9825, 0.512, 0.9873, 0.5165, 0.9921, 0.4784, 0.9861, 0.1697, 0.998, 0.1697, 0.9451, 0.1969, 0.9449, 0.1969, 0.9979, 0.9919, 0.3597, 0.9919, 0.4127, 0.9647, 0.4079, 0.9647, 0.3559, 0.168, 0.9449, 0.168, 0.9946, 0.1409, 0.9984, 0.1409, 0.9496, 0.9647, 0.4654, 0.9647, 0.4159, 0.9919, 0.4159, 0.9919, 0.4655, 0.4631, 0.6559, 0.4631, 0.6706, 0.4277, 0.6705, 0.4277, 0.6557, 0.9355, 0.9528, 0.8872, 0.9528, 0.8913, 0.9418, 0.8913, 0.927, 0.8911, 0.7998, 0.9427, 0.7998, 0.9429, 0.927, 0.9429, 0.9418, 0.2223, 0.7721, 0.2715, 0.7722, 0.2789, 0.7832, 0.2789, 0.798, 0.2789, 0.9252, 0.2264, 0.9252, 0.2264, 0.7979, 0.2264, 0.7831, 0.9527, 0.2635, 0.9527, 0.2123, 0.9654, 0.2139, 0.9891, 0.2168, 0.9891, 0.266, 0.9891, 0.09556, 0.9891, 0.1385, 0.9527, 0.1307, 0.9527, 0.08155, 0.9532, 0.6312, 0.9532, 0.646, 0.9514, 0.646, 0.9514, 0.6312, 0.5573, 0.8219, 0.5573, 0.8367, 0.5441, 0.8367, 0.5441, 0.8219, 0.4332, 0.8192, 0.4758, 0.8192, 0.4716, 0.8302, 0.4716, 0.845, 0.4716, 0.9722, 0.4259, 0.9722, 0.4259, 0.845, 0.4258, 0.8302, 0.6552, 0.7445, 0.706, 0.7445, 0.7131, 0.7555, 0.7131, 0.7703, 0.7131, 0.8975, 0.659, 0.8974, 0.659, 0.7702, 0.659, 0.7555, 0.7509, 0.08004, 0.7509, 0.09482, 0.6943, 0.09481, 0.6943, 0.08003, 0.8451, 0.3698, 0.8451, 0.3846, 0.8217, 0.3846, 0.8217, 0.3698, 0.9176, 0.3683, 0.9176, 0.3831, 0.8996, 0.383, 0.8996, 0.3682, 0.2582, 0.9316, 0.2582, 0.9777, 0.2217, 0.9917, 0.2217, 0.9395, 0.2816, 0.9886, 0.2816, 0.9341, 0.3181, 0.9316, 0.3181, 0.9841, 0.7808, 0.9551, 0.734, 0.9551, 0.7379, 0.9441, 0.7378, 0.9294, 0.7377, 0.8021, 0.7875, 0.8021, 0.7877, 0.9294, 0.7878, 0.9441, 0.8111, 0.8018, 0.858, 0.8019, 0.8651, 0.8129, 0.8651, 0.8277, 0.8651, 0.955, 0.8151, 0.9549, 0.8151, 0.8276, 0.8151, 0.8128, 0.6064, 0.8224, 0.6064, 0.8371, 0.6024, 0.8371, 0.6024, 0.8224, 0.3901, 0.9251, 0.3415, 0.9251, 0.3452, 0.9141, 0.3452, 0.8993, 0.3448, 0.7721, 0.3967, 0.7721, 0.3971, 0.8993, 0.3971, 0.9141, 0.2822, 0.7721, 0.3308, 0.7723, 0.3381, 0.7833, 0.3381, 0.7981, 0.3381, 0.9253, 0.2865, 0.9251, 0.2865, 0.7979, 0.2865, 0.7831, 0.8968, 0.08287, 0.8968, 0.09764, 0.8823, 0.09766, 0.8823, 0.08288])
me_cube_002.use_remesh_preserve_volume = False
me_cube_002.use_remesh_preserve_attributes = False
me_cube_002.use_mirror_vertex_groups = False
me_cube_002.update()

# ---- objects
ob_portal_main_walkway_unreachable = bpy.data.objects.new('Portal_Main_Walkway_Unreachable', me_cube_001)
ob_portal_main_base_mesh = bpy.data.objects.new('Portal_Main_Base_Mesh', me_cube_002)

# ---- transforms, parenting, visibility, modifiers, constraints
ob_portal_main_walkway_unreachable.location = (0.0, 0.0, 0.0)
ob_portal_main_walkway_unreachable.lineart.crease_threshold = 0.0
_m = ob_portal_main_walkway_unreachable.modifiers.new('Bevel', 'BEVEL')
_m.width = 0.06
_m.width_pct = 0.06
_m.segments = 2
_m.limit_method = 'NONE'
_m.angle_limit = 0.0
_m.use_clamp_overlap = False
_m.profile = 0.6657
ob_portal_main_base_mesh.location = (0.0, 0.0, 0.0)
ob_portal_main_base_mesh.lineart.crease_threshold = 0.0
_m = ob_portal_main_base_mesh.modifiers.new('Subdivision', 'SUBSURF')
_m.uv_smooth = 'PRESERVE_CORNERS'
_m.render_levels = 1
_m.show_only_control_edges = False

# ---- collection membership
col_collection.objects.link(ob_portal_main_walkway_unreachable)
col_collection.objects.link(ob_portal_main_base_mesh)

# ---- scene / render settings (as saved in the file)
scene.frame_start = 1; scene.frame_end = 250; scene.frame_set(1)
scene.render.engine = 'BLENDER_EEVEE_NEXT'
scene.cycles.use_denoising = False
scene.cycles.samples = 128
scene.cycles.sampling_pattern = 'TABULATED_SOBOL'
scene.cycles.use_adaptive_sampling = False
scene.cycles.use_light_tree = False
scene.view_settings.view_transform = 'Filmic'
bpy.context.view_layer.update()

# ---- added for rendering (the .blend has no active camera and no usable light): camera, sun
cam_auto = bpy.data.cameras.new('AutoCamera')
cam_auto.lens = 50.0
cam_auto.sensor_width = 36.0
cam_auto.clip_end = 1000.0
ob_auto_camera = bpy.data.objects.new('AutoCamera', cam_auto)
scene.collection.objects.link(ob_auto_camera)
ob_auto_camera.location = (34.6774, -41.8521, 21.3831)
ob_auto_camera.rotation_euler = (1.09748, -7.21219e-08, 0.694738)
scene.camera = ob_auto_camera
light_auto_sun = bpy.data.lights.new('AutoSun', 'SUN')
light_auto_sun.energy = 3.0
light_auto_sun.angle = 0.0523599
ob_auto_sun = bpy.data.objects.new('AutoSun', light_auto_sun)
scene.collection.objects.link(ob_auto_sun)
ob_auto_sun.rotation_euler = (0.872665, 0.174533, 0.523599)
bpy.context.view_layer.update()
